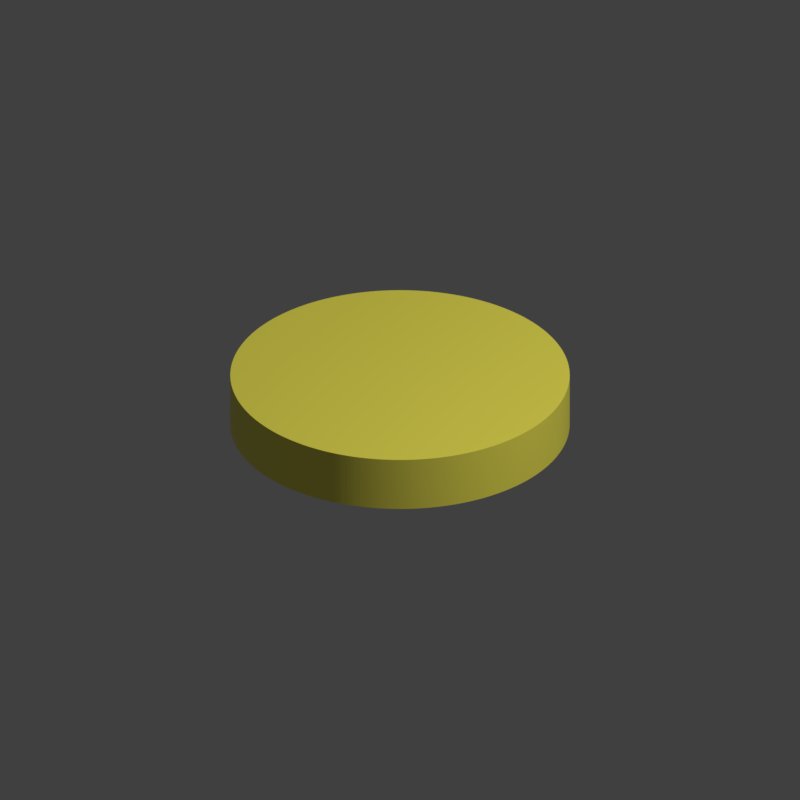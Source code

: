 # Source: puc.blend  (saved by Blender 3.0.42; exported with 4.5.12 LTS)
import bpy
from mathutils import Matrix  # noqa: F401  (used for matrix-valued properties, if any)

bpy.ops.wm.read_factory_settings(use_empty=True)
scene = bpy.context.scene
scene.name = 'Scene'

# ---- collections
col_collection_1 = bpy.data.collections.new('Collection 1'); scene.collection.children.link(col_collection_1)

# ---- materials (node trees are filled in below, after node groups)
mat_material = bpy.data.materials.new('Material')
mat_material.preview_render_type = 'CUBE'
mat_material.line_color = (0.0, 0.0, 0.0, 1.0)
mat_material.line_priority = 43

# ---- material node trees
mat_material.use_nodes = True; mat_material.node_tree.nodes.clear()
_N = mat_material.node_tree.nodes; _L = mat_material.node_tree.links
n0 = _N.new('ShaderNodeTexWave'); n0.name = 'Wave Texture'; n0.location = (-657, 111)
n0.bands_direction = 'Y'
n0.wave_profile = 'SAW'
n0.inputs[1].default_value = 3.1
n1 = _N.new('ShaderNodeRGBCurve'); n1.name = 'RGB Curves'; n1.location = (-362, 319)
_c = n1.mapping.curves[3]
while len(_c.points) > 2: _c.points.remove(_c.points[-1])
_c.points[0].location = (0.0, 0.0); _c.points[0].handle_type = 'AUTO'
_c.points[1].location = (0.24545, 0.28125); _c.points[1].handle_type = 'AUTO'
_p = _c.points.new(0.51818, 0.2875); _p.handle_type = 'AUTO'
_p = _c.points.new(0.85, 0.59375); _p.handle_type = 'AUTO'
_p = _c.points.new(1.0, 1.0); _p.handle_type = 'AUTO'
_p = _c.points.new(1.0, 0.79375); _p.handle_type = 'AUTO'
n1.mapping.update()
n2 = _N.new('ShaderNodeRGB'); n2.name = 'RGB'; n2.location = (85, 278)
n2.outputs[0].default_value = (1.0, 0.9116, 0.1011, 1.0)
n3 = _N.new('ShaderNodeBsdfPrincipled'); n3.name = 'Principled BSDF'; n3.location = (330, 270)
n3.distribution = 'GGX'
n3.subsurface_method = 'RANDOM_WALK_SKIN'
n3.inputs[3].default_value = 1.45
n3.inputs[27].default_value = (0.0, 0.0, 0.0, 1.0)
n3.inputs[28].default_value = 1.0
n4 = _N.new('ShaderNodeOutputMaterial'); n4.name = 'Material Output'; n4.location = (842, 336)
_L.new(n0.outputs[0], n1.inputs[1])
_L.new(n2.outputs[0], n3.inputs[0])
_L.new(n3.outputs[0], n4.inputs[0])
n4.is_active_output = True

# ---- world
world_world = bpy.data.worlds.new('World'); scene.world = world_world
world_world.use_nodes = True; world_world.node_tree.nodes.clear()
_N = world_world.node_tree.nodes; _L = world_world.node_tree.links
n0 = _N.new('ShaderNodeOutputWorld'); n0.name = 'World Output'; n0.location = (508, 502)
n1 = _N.new('ShaderNodeBackground'); n1.name = 'Background'; n1.location = (-68, 368)
n1.inputs[0].default_value = (0.05088, 0.05088, 0.05088, 1.0)
_L.new(n1.outputs[0], n0.inputs[0])
n0.is_active_output = True
world_world.color = (0.05088, 0.05088, 0.05088)
world_world.use_sun_shadow = False
world_world.sun_shadow_jitter_overblur = 0.0
world_world.cycles.sampling_method = 'MANUAL'

# ---- cameras
cam_camera = bpy.data.cameras.new('Camera')
cam_camera.type = 'ORTHO'
cam_camera.clip_start = 0.001
cam_camera.clip_end = 108.0
cam_camera.lens = 35.0
cam_camera.sensor_width = 32.0
cam_camera.sensor_height = 18.0
cam_camera.ortho_scale = 2.828
cam_camera.dof.focus_distance = 0.0
cam_camera.dof.aperture_fstop = 128.0

# ---- lights
light_lamp = bpy.data.lights.new('Lamp', 'POINT')
light_lamp.transmission_factor = 0.0
light_lamp.cutoff_distance = 30.0
light_lamp.energy = 1000.0
light_lamp.shadow_buffer_clip_start = 1.001
light_lamp.shadow_soft_size = 0.1
light_lamp.shadow_maximum_resolution = 0.006
light_lamp.use_absolute_resolution = True

# ---- meshes
me_cube = bpy.data.meshes.new('Cube')
me_cube.from_pydata([(-1.0, -1.0, 0.0), (1.0, -1.0, 0.0), (-1.0, 1.0, 0.0), (1.0, 1.0, 0.0)], [], [(0, 1, 3, 2)])
me_cube.materials.append(None)
me_cube.use_remesh_preserve_volume = False
me_cube.use_remesh_preserve_attributes = False
me_cube.use_mirror_vertex_groups = False
me_cube.update()
me_cylinder = bpy.data.meshes.new('Cylinder')
me_cylinder.from_pydata([(0.0, 0.6, -0.1), (0.0, 0.6, 0.1), (0.01178, 0.5999, -0.1), (0.01178, 0.5999, 0.1), (0.02356, 0.5995, -0.1), (0.02356, 0.5995, 0.1), (0.03532, 0.599, -0.1), (0.03532, 0.599, 0.1), (0.04708, 0.5982, -0.1), (0.04708, 0.5982, 0.1), (0.05881, 0.5971, -0.1), (0.05881, 0.5971, 0.1), (0.07052, 0.5958, -0.1), (0.07052, 0.5958, 0.1), (0.08221, 0.5943, -0.1), (0.08221, 0.5943, 0.1), (0.09386, 0.5926, -0.1), (0.09386, 0.5926, 0.1), (0.1055, 0.5907, -0.1), (0.1055, 0.5907, 0.1), (0.1171, 0.5885, -0.1), (0.1171, 0.5885, 0.1), (0.1286, 0.5861, -0.1), (0.1286, 0.5861, 0.1), (0.1401, 0.5834, -0.1), (0.1401, 0.5834, 0.1), (0.1515, 0.5806, -0.1), (0.1515, 0.5806, 0.1), (0.1629, 0.5775, -0.1), (0.1629, 0.5775, 0.1), (0.1742, 0.5742, -0.1), (0.1742, 0.5742, 0.1), (0.1854, 0.5706, -0.1), (0.1854, 0.5706, 0.1), (0.1966, 0.5669, -0.1), (0.1966, 0.5669, 0.1), (0.2077, 0.5629, -0.1), (0.2077, 0.5629, 0.1), (0.2187, 0.5587, -0.1), (0.2187, 0.5587, 0.1), (0.2296, 0.5543, -0.1), (0.2296, 0.5543, 0.1), (0.2404, 0.5497, -0.1), (0.2404, 0.5497, 0.1), (0.2512, 0.5449, -0.1), (0.2512, 0.5449, 0.1), (0.2618, 0.5398, -0.1), (0.2618, 0.5398, 0.1), (0.2724, 0.5346, -0.1), (0.2724, 0.5346, 0.1), (0.2828, 0.5292, -0.1), (0.2828, 0.5292, 0.1), (0.2932, 0.5235, -0.1), (0.2932, 0.5235, 0.1), (0.3034, 0.5176, -0.1), (0.3034, 0.5176, 0.1), (0.3135, 0.5116, -0.1), (0.3135, 0.5116, 0.1), (0.3235, 0.5053, -0.1), (0.3235, 0.5053, 0.1), (0.3333, 0.4989, -0.1), (0.3333, 0.4989, 0.1), (0.3431, 0.4922, -0.1), (0.3431, 0.4922, 0.1), (0.3527, 0.4854, -0.1), (0.3527, 0.4854, 0.1), (0.3621, 0.4784, -0.1), (0.3621, 0.4784, 0.1), (0.3715, 0.4712, -0.1), (0.3715, 0.4712, 0.1), (0.3806, 0.4638, -0.1), (0.3806, 0.4638, 0.1), (0.3897, 0.4562, -0.1), (0.3897, 0.4562, 0.1), (0.3986, 0.4485, -0.1), (0.3986, 0.4485, 0.1), (0.4073, 0.4406, -0.1), (0.4073, 0.4406, 0.1), (0.4159, 0.4325, -0.1), (0.4159, 0.4325, 0.1), (0.4243, 0.4243, -0.1), (0.4243, 0.4243, 0.1), (0.4325, 0.4159, -0.1), (0.4325, 0.4159, 0.1), (0.4406, 0.4073, -0.1), (0.4406, 0.4073, 0.1), (0.4485, 0.3986, -0.1), (0.4485, 0.3986, 0.1), (0.4562, 0.3897, -0.1), (0.4562, 0.3897, 0.1), (0.4638, 0.3806, -0.1), (0.4638, 0.3806, 0.1), (0.4712, 0.3715, -0.1), (0.4712, 0.3715, 0.1), (0.4784, 0.3621, -0.1), (0.4784, 0.3621, 0.1), (0.4854, 0.3527, -0.1), (0.4854, 0.3527, 0.1), (0.4922, 0.3431, -0.1), (0.4922, 0.3431, 0.1), (0.4989, 0.3333, -0.1), (0.4989, 0.3333, 0.1), (0.5053, 0.3235, -0.1), (0.5053, 0.3235, 0.1), (0.5116, 0.3135, -0.1), (0.5116, 0.3135, 0.1), (0.5176, 0.3034, -0.1), (0.5176, 0.3034, 0.1), (0.5235, 0.2932, -0.1), (0.5235, 0.2932, 0.1), (0.5292, 0.2828, -0.1), (0.5292, 0.2828, 0.1), (0.5346, 0.2724, -0.1), (0.5346, 0.2724, 0.1), (0.5398, 0.2618, -0.1), (0.5398, 0.2618, 0.1), (0.5449, 0.2512, -0.1), (0.5449, 0.2512, 0.1), (0.5497, 0.2404, -0.1), (0.5497, 0.2404, 0.1), (0.5543, 0.2296, -0.1), (0.5543, 0.2296, 0.1), (0.5587, 0.2187, -0.1), (0.5587, 0.2187, 0.1), (0.5629, 0.2077, -0.1), (0.5629, 0.2077, 0.1), (0.5669, 0.1966, -0.1), (0.5669, 0.1966, 0.1), (0.5706, 0.1854, -0.1), (0.5706, 0.1854, 0.1), (0.5742, 0.1742, -0.1), (0.5742, 0.1742, 0.1), (0.5775, 0.1629, -0.1), (0.5775, 0.1629, 0.1), (0.5806, 0.1515, -0.1), (0.5806, 0.1515, 0.1), (0.5834, 0.1401, -0.1), (0.5834, 0.1401, 0.1), (0.5861, 0.1286, -0.1), (0.5861, 0.1286, 0.1), (0.5885, 0.1171, -0.1), (0.5885, 0.1171, 0.1), (0.5907, 0.1055, -0.1), (0.5907, 0.1055, 0.1), (0.5926, 0.09386, -0.1), (0.5926, 0.09386, 0.1), (0.5943, 0.08221, -0.1), (0.5943, 0.08221, 0.1), (0.5958, 0.07052, -0.1), (0.5958, 0.07052, 0.1), (0.5971, 0.05881, -0.1), (0.5971, 0.05881, 0.1), (0.5982, 0.04708, -0.1), (0.5982, 0.04708, 0.1), (0.599, 0.03532, -0.1), (0.599, 0.03532, 0.1), (0.5995, 0.02356, -0.1), (0.5995, 0.02356, 0.1), (0.5999, 0.01178, -0.1), (0.5999, 0.01178, 0.1), (0.6, -2.623e-08, -0.1), (0.6, -2.623e-08, 0.1), (0.5999, -0.01178, -0.1), (0.5999, -0.01178, 0.1), (0.5995, -0.02356, -0.1), (0.5995, -0.02356, 0.1), (0.599, -0.03532, -0.1), (0.599, -0.03532, 0.1), (0.5982, -0.04708, -0.1), (0.5982, -0.04708, 0.1), (0.5971, -0.05881, -0.1), (0.5971, -0.05881, 0.1), (0.5958, -0.07052, -0.1), (0.5958, -0.07052, 0.1), (0.5943, -0.08221, -0.1), (0.5943, -0.08221, 0.1), (0.5926, -0.09386, -0.1), (0.5926, -0.09386, 0.1), (0.5907, -0.1055, -0.1), (0.5907, -0.1055, 0.1), (0.5885, -0.1171, -0.1), (0.5885, -0.1171, 0.1), (0.5861, -0.1286, -0.1), (0.5861, -0.1286, 0.1), (0.5834, -0.1401, -0.1), (0.5834, -0.1401, 0.1), (0.5806, -0.1515, -0.1), (0.5806, -0.1515, 0.1), (0.5775, -0.1629, -0.1), (0.5775, -0.1629, 0.1), (0.5742, -0.1742, -0.1), (0.5742, -0.1742, 0.1), (0.5706, -0.1854, -0.1), (0.5706, -0.1854, 0.1), (0.5669, -0.1966, -0.1), (0.5669, -0.1966, 0.1), (0.5629, -0.2077, -0.1), (0.5629, -0.2077, 0.1), (0.5587, -0.2187, -0.1), (0.5587, -0.2187, 0.1), (0.5543, -0.2296, -0.1), (0.5543, -0.2296, 0.1), (0.5497, -0.2404, -0.1), (0.5497, -0.2404, 0.1), (0.5449, -0.2512, -0.1), (0.5449, -0.2512, 0.1), (0.5398, -0.2618, -0.1), (0.5398, -0.2618, 0.1), (0.5346, -0.2724, -0.1), (0.5346, -0.2724, 0.1), (0.5292, -0.2828, -0.1), (0.5292, -0.2828, 0.1), (0.5235, -0.2932, -0.1), (0.5235, -0.2932, 0.1), (0.5176, -0.3034, -0.1), (0.5176, -0.3034, 0.1), (0.5116, -0.3135, -0.1), (0.5116, -0.3135, 0.1), (0.5053, -0.3235, -0.1), (0.5053, -0.3235, 0.1), (0.4989, -0.3333, -0.1), (0.4989, -0.3333, 0.1), (0.4922, -0.3431, -0.1), (0.4922, -0.3431, 0.1), (0.4854, -0.3527, -0.1), (0.4854, -0.3527, 0.1), (0.4784, -0.3621, -0.1), (0.4784, -0.3621, 0.1), (0.4712, -0.3715, -0.1), (0.4712, -0.3715, 0.1), (0.4638, -0.3806, -0.1), (0.4638, -0.3806, 0.1), (0.4562, -0.3897, -0.1), (0.4562, -0.3897, 0.1), (0.4485, -0.3986, -0.1), (0.4485, -0.3986, 0.1), (0.4406, -0.4073, -0.1), (0.4406, -0.4073, 0.1), (0.4325, -0.4159, -0.1), (0.4325, -0.4159, 0.1), (0.4243, -0.4243, -0.1), (0.4243, -0.4243, 0.1), (0.4159, -0.4325, -0.1), (0.4159, -0.4325, 0.1), (0.4073, -0.4406, -0.1), (0.4073, -0.4406, 0.1), (0.3986, -0.4485, -0.1), (0.3986, -0.4485, 0.1), (0.3897, -0.4562, -0.1), (0.3897, -0.4562, 0.1), (0.3806, -0.4638, -0.1), (0.3806, -0.4638, 0.1), (0.3715, -0.4712, -0.1), (0.3715, -0.4712, 0.1), (0.3621, -0.4784, -0.1), (0.3621, -0.4784, 0.1), (0.3527, -0.4854, -0.1), (0.3527, -0.4854, 0.1), (0.3431, -0.4922, -0.1), (0.3431, -0.4922, 0.1), (0.3333, -0.4989, -0.1), (0.3333, -0.4989, 0.1), (0.3235, -0.5053, -0.1), (0.3235, -0.5053, 0.1), (0.3135, -0.5116, -0.1), (0.3135, -0.5116, 0.1), (0.3034, -0.5176, -0.1), (0.3034, -0.5176, 0.1), (0.2932, -0.5235, -0.1), (0.2932, -0.5235, 0.1), (0.2828, -0.5292, -0.1), (0.2828, -0.5292, 0.1), (0.2724, -0.5346, -0.1), (0.2724, -0.5346, 0.1), (0.2618, -0.5398, -0.1), (0.2618, -0.5398, 0.1), (0.2512, -0.5449, -0.1), (0.2512, -0.5449, 0.1), (0.2404, -0.5497, -0.1), (0.2404, -0.5497, 0.1), (0.2296, -0.5543, -0.1), (0.2296, -0.5543, 0.1), (0.2187, -0.5587, -0.1), (0.2187, -0.5587, 0.1), (0.2077, -0.5629, -0.1), (0.2077, -0.5629, 0.1), (0.1966, -0.5669, -0.1), (0.1966, -0.5669, 0.1), (0.1854, -0.5706, -0.1), (0.1854, -0.5706, 0.1), (0.1742, -0.5742, -0.1), (0.1742, -0.5742, 0.1), (0.1629, -0.5775, -0.1), (0.1629, -0.5775, 0.1), (0.1515, -0.5806, -0.1), (0.1515, -0.5806, 0.1), (0.1401, -0.5834, -0.1), (0.1401, -0.5834, 0.1), (0.1286, -0.5861, -0.1), (0.1286, -0.5861, 0.1), (0.1171, -0.5885, -0.1), (0.1171, -0.5885, 0.1), (0.1055, -0.5907, -0.1), (0.1055, -0.5907, 0.1), (0.09386, -0.5926, -0.1), (0.09386, -0.5926, 0.1), (0.08221, -0.5943, -0.1), (0.08221, -0.5943, 0.1), (0.07052, -0.5958, -0.1), (0.07052, -0.5958, 0.1), (0.05881, -0.5971, -0.1), (0.05881, -0.5971, 0.1), (0.04708, -0.5982, -0.1), (0.04708, -0.5982, 0.1), (0.03532, -0.599, -0.1), (0.03532, -0.599, 0.1), (0.02356, -0.5995, -0.1), (0.02356, -0.5995, 0.1), (0.01178, -0.5999, -0.1), (0.01178, -0.5999, 0.1), (-5.245e-08, -0.6, -0.1), (-5.245e-08, -0.6, 0.1), (-0.01178, -0.5999, -0.1), (-0.01178, -0.5999, 0.1), (-0.02356, -0.5995, -0.1), (-0.02356, -0.5995, 0.1), (-0.03532, -0.599, -0.1), (-0.03532, -0.599, 0.1), (-0.04708, -0.5982, -0.1), (-0.04708, -0.5982, 0.1), (-0.05881, -0.5971, -0.1), (-0.05881, -0.5971, 0.1), (-0.07052, -0.5958, -0.1), (-0.07052, -0.5958, 0.1), (-0.08221, -0.5943, -0.1), (-0.08221, -0.5943, 0.1), (-0.09386, -0.5926, -0.1), (-0.09386, -0.5926, 0.1), (-0.1055, -0.5907, -0.1), (-0.1055, -0.5907, 0.1), (-0.1171, -0.5885, -0.1), (-0.1171, -0.5885, 0.1), (-0.1286, -0.5861, -0.1), (-0.1286, -0.5861, 0.1), (-0.1401, -0.5834, -0.1), (-0.1401, -0.5834, 0.1), (-0.1515, -0.5806, -0.1), (-0.1515, -0.5806, 0.1), (-0.1629, -0.5775, -0.1), (-0.1629, -0.5775, 0.1), (-0.1742, -0.5742, -0.1), (-0.1742, -0.5742, 0.1), (-0.1854, -0.5706, -0.1), (-0.1854, -0.5706, 0.1), (-0.1966, -0.5669, -0.1), (-0.1966, -0.5669, 0.1), (-0.2077, -0.5629, -0.1), (-0.2077, -0.5629, 0.1), (-0.2187, -0.5587, -0.1), (-0.2187, -0.5587, 0.1), (-0.2296, -0.5543, -0.1), (-0.2296, -0.5543, 0.1), (-0.2404, -0.5497, -0.1), (-0.2404, -0.5497, 0.1), (-0.2512, -0.5449, -0.1), (-0.2512, -0.5449, 0.1), (-0.2618, -0.5398, -0.1), (-0.2618, -0.5398, 0.1), (-0.2724, -0.5346, -0.1), (-0.2724, -0.5346, 0.1), (-0.2828, -0.5292, -0.1), (-0.2828, -0.5292, 0.1), (-0.2932, -0.5235, -0.1), (-0.2932, -0.5235, 0.1), (-0.3034, -0.5176, -0.1), (-0.3034, -0.5176, 0.1), (-0.3135, -0.5116, -0.1), (-0.3135, -0.5116, 0.1), (-0.3235, -0.5053, -0.1), (-0.3235, -0.5053, 0.1), (-0.3333, -0.4989, -0.1), (-0.3333, -0.4989, 0.1), (-0.3431, -0.4922, -0.1), (-0.3431, -0.4922, 0.1), (-0.3527, -0.4854, -0.1), (-0.3527, -0.4854, 0.1), (-0.3621, -0.4784, -0.1), (-0.3621, -0.4784, 0.1), (-0.3715, -0.4712, -0.1), (-0.3715, -0.4712, 0.1), (-0.3806, -0.4638, -0.1), (-0.3806, -0.4638, 0.1), (-0.3897, -0.4562, -0.1), (-0.3897, -0.4562, 0.1), (-0.3986, -0.4485, -0.1), (-0.3986, -0.4485, 0.1), (-0.4073, -0.4406, -0.1), (-0.4073, -0.4406, 0.1), (-0.4159, -0.4325, -0.1), (-0.4159, -0.4325, 0.1), (-0.4243, -0.4243, -0.1), (-0.4243, -0.4243, 0.1), (-0.4325, -0.4159, -0.1), (-0.4325, -0.4159, 0.1), (-0.4406, -0.4073, -0.1), (-0.4406, -0.4073, 0.1), (-0.4485, -0.3986, -0.1), (-0.4485, -0.3986, 0.1), (-0.4562, -0.3897, -0.1), (-0.4562, -0.3897, 0.1), (-0.4638, -0.3806, -0.1), (-0.4638, -0.3806, 0.1), (-0.4712, -0.3715, -0.1), (-0.4712, -0.3715, 0.1), (-0.4784, -0.3621, -0.1), (-0.4784, -0.3621, 0.1), (-0.4854, -0.3527, -0.1), (-0.4854, -0.3527, 0.1), (-0.4922, -0.3431, -0.1), (-0.4922, -0.3431, 0.1), (-0.4989, -0.3333, -0.1), (-0.4989, -0.3333, 0.1), (-0.5053, -0.3235, -0.1), (-0.5053, -0.3235, 0.1), (-0.5116, -0.3135, -0.1), (-0.5116, -0.3135, 0.1), (-0.5176, -0.3034, -0.1), (-0.5176, -0.3034, 0.1), (-0.5235, -0.2932, -0.1), (-0.5235, -0.2932, 0.1), (-0.5292, -0.2828, -0.1), (-0.5292, -0.2828, 0.1), (-0.5346, -0.2724, -0.1), (-0.5346, -0.2724, 0.1), (-0.5398, -0.2618, -0.1), (-0.5398, -0.2618, 0.1), (-0.5449, -0.2512, -0.1), (-0.5449, -0.2512, 0.1), (-0.5497, -0.2404, -0.1), (-0.5497, -0.2404, 0.1), (-0.5543, -0.2296, -0.1), (-0.5543, -0.2296, 0.1), (-0.5587, -0.2187, -0.1), (-0.5587, -0.2187, 0.1), (-0.5629, -0.2077, -0.1), (-0.5629, -0.2077, 0.1), (-0.5669, -0.1966, -0.1), (-0.5669, -0.1966, 0.1), (-0.5706, -0.1854, -0.1), (-0.5706, -0.1854, 0.1), (-0.5742, -0.1742, -0.1), (-0.5742, -0.1742, 0.1), (-0.5775, -0.1629, -0.1), (-0.5775, -0.1629, 0.1), (-0.5806, -0.1515, -0.1), (-0.5806, -0.1515, 0.1), (-0.5834, -0.1401, -0.1), (-0.5834, -0.1401, 0.1), (-0.5861, -0.1286, -0.1), (-0.5861, -0.1286, 0.1), (-0.5885, -0.1171, -0.1), (-0.5885, -0.1171, 0.1), (-0.5907, -0.1055, -0.1), (-0.5907, -0.1055, 0.1), (-0.5926, -0.09386, -0.1), (-0.5926, -0.09386, 0.1), (-0.5943, -0.08221, -0.1), (-0.5943, -0.08221, 0.1), (-0.5958, -0.07052, -0.1), (-0.5958, -0.07052, 0.1), (-0.5971, -0.05881, -0.1), (-0.5971, -0.05881, 0.1), (-0.5982, -0.04708, -0.1), (-0.5982, -0.04708, 0.1), (-0.599, -0.03532, -0.1), (-0.599, -0.03532, 0.1), (-0.5995, -0.02356, -0.1), (-0.5995, -0.02356, 0.1), (-0.5999, -0.01178, -0.1), (-0.5999, -0.01178, 0.1), (-0.6, 7.155e-09, -0.1), (-0.6, 7.155e-09, 0.1), (-0.5999, 0.01178, -0.1), (-0.5999, 0.01178, 0.1), (-0.5995, 0.02356, -0.1), (-0.5995, 0.02356, 0.1), (-0.599, 0.03532, -0.1), (-0.599, 0.03532, 0.1), (-0.5982, 0.04708, -0.1), (-0.5982, 0.04708, 0.1), (-0.5971, 0.05881, -0.1), (-0.5971, 0.05881, 0.1), (-0.5958, 0.07052, -0.1), (-0.5958, 0.07052, 0.1), (-0.5943, 0.08221, -0.1), (-0.5943, 0.08221, 0.1), (-0.5926, 0.09386, -0.1), (-0.5926, 0.09386, 0.1), (-0.5907, 0.1055, -0.1), (-0.5907, 0.1055, 0.1), (-0.5885, 0.1171, -0.1), (-0.5885, 0.1171, 0.1), (-0.5861, 0.1286, -0.1), (-0.5861, 0.1286, 0.1), (-0.5834, 0.1401, -0.1), (-0.5834, 0.1401, 0.1), (-0.5806, 0.1515, -0.1), (-0.5806, 0.1515, 0.1), (-0.5775, 0.1629, -0.1), (-0.5775, 0.1629, 0.1), (-0.5742, 0.1742, -0.1), (-0.5742, 0.1742, 0.1), (-0.5706, 0.1854, -0.1), (-0.5706, 0.1854, 0.1), (-0.5669, 0.1966, -0.1), (-0.5669, 0.1966, 0.1), (-0.5629, 0.2077, -0.1), (-0.5629, 0.2077, 0.1), (-0.5587, 0.2187, -0.1), (-0.5587, 0.2187, 0.1), (-0.5543, 0.2296, -0.1), (-0.5543, 0.2296, 0.1), (-0.5497, 0.2404, -0.1), (-0.5497, 0.2404, 0.1), (-0.5449, 0.2512, -0.1), (-0.5449, 0.2512, 0.1), (-0.5398, 0.2618, -0.1), (-0.5398, 0.2618, 0.1), (-0.5346, 0.2724, -0.1), (-0.5346, 0.2724, 0.1), (-0.5292, 0.2828, -0.1), (-0.5292, 0.2828, 0.1), (-0.5235, 0.2932, -0.1), (-0.5235, 0.2932, 0.1), (-0.5176, 0.3034, -0.1), (-0.5176, 0.3034, 0.1), (-0.5116, 0.3135, -0.1), (-0.5116, 0.3135, 0.1), (-0.5053, 0.3235, -0.1), (-0.5053, 0.3235, 0.1), (-0.4989, 0.3333, -0.1), (-0.4989, 0.3333, 0.1), (-0.4922, 0.3431, -0.1), (-0.4922, 0.3431, 0.1), (-0.4854, 0.3527, -0.1), (-0.4854, 0.3527, 0.1), (-0.4784, 0.3621, -0.1), (-0.4784, 0.3621, 0.1), (-0.4712, 0.3715, -0.1), (-0.4712, 0.3715, 0.1), (-0.4638, 0.3806, -0.1), (-0.4638, 0.3806, 0.1), (-0.4562, 0.3897, -0.1), (-0.4562, 0.3897, 0.1), (-0.4485, 0.3986, -0.1), (-0.4485, 0.3986, 0.1), (-0.4406, 0.4073, -0.1), (-0.4406, 0.4073, 0.1), (-0.4325, 0.4159, -0.1), (-0.4325, 0.4159, 0.1), (-0.4243, 0.4243, -0.1), (-0.4243, 0.4243, 0.1), (-0.4159, 0.4325, -0.1), (-0.4159, 0.4325, 0.1), (-0.4073, 0.4406, -0.1), (-0.4073, 0.4406, 0.1), (-0.3986, 0.4485, -0.1), (-0.3986, 0.4485, 0.1), (-0.3897, 0.4562, -0.1), (-0.3897, 0.4562, 0.1), (-0.3806, 0.4638, -0.1), (-0.3806, 0.4638, 0.1), (-0.3715, 0.4712, -0.1), (-0.3715, 0.4712, 0.1), (-0.3621, 0.4784, -0.1), (-0.3621, 0.4784, 0.1), (-0.3527, 0.4854, -0.1), (-0.3527, 0.4854, 0.1), (-0.3431, 0.4922, -0.1), (-0.3431, 0.4922, 0.1), (-0.3333, 0.4989, -0.1), (-0.3333, 0.4989, 0.1), (-0.3235, 0.5053, -0.1), (-0.3235, 0.5053, 0.1), (-0.3135, 0.5116, -0.1), (-0.3135, 0.5116, 0.1), (-0.3034, 0.5176, -0.1), (-0.3034, 0.5176, 0.1), (-0.2932, 0.5235, -0.1), (-0.2932, 0.5235, 0.1), (-0.2828, 0.5292, -0.1), (-0.2828, 0.5292, 0.1), (-0.2724, 0.5346, -0.1), (-0.2724, 0.5346, 0.1), (-0.2618, 0.5398, -0.1), (-0.2618, 0.5398, 0.1), (-0.2512, 0.5449, -0.1), (-0.2512, 0.5449, 0.1), (-0.2404, 0.5497, -0.1), (-0.2404, 0.5497, 0.1), (-0.2296, 0.5543, -0.1), (-0.2296, 0.5543, 0.1), (-0.2187, 0.5587, -0.1), (-0.2187, 0.5587, 0.1), (-0.2077, 0.5629, -0.1), (-0.2077, 0.5629, 0.1), (-0.1966, 0.5669, -0.1), (-0.1966, 0.5669, 0.1), (-0.1854, 0.5706, -0.1), (-0.1854, 0.5706, 0.1), (-0.1742, 0.5742, -0.1), (-0.1742, 0.5742, 0.1), (-0.1629, 0.5775, -0.1), (-0.1629, 0.5775, 0.1), (-0.1515, 0.5806, -0.1), (-0.1515, 0.5806, 0.1), (-0.1401, 0.5834, -0.1), (-0.1401, 0.5834, 0.1), (-0.1286, 0.5861, -0.1), (-0.1286, 0.5861, 0.1), (-0.1171, 0.5885, -0.1), (-0.1171, 0.5885, 0.1), (-0.1055, 0.5907, -0.1), (-0.1055, 0.5907, 0.1), (-0.09386, 0.5926, -0.1), (-0.09386, 0.5926, 0.1), (-0.08221, 0.5943, -0.1), (-0.08221, 0.5943, 0.1), (-0.07052, 0.5958, -0.1), (-0.07052, 0.5958, 0.1), (-0.05881, 0.5971, -0.1), (-0.05881, 0.5971, 0.1), (-0.04708, 0.5982, -0.1), (-0.04708, 0.5982, 0.1), (-0.03532, 0.599, -0.1), (-0.03532, 0.599, 0.1), (-0.02356, 0.5995, -0.1), (-0.02356, 0.5995, 0.1), (-0.01178, 0.5999, -0.1), (-0.01178, 0.5999, 0.1)], [], [(0, 1, 3, 2), (2, 3, 5, 4), (4, 5, 7, 6), (6, 7, 9, 8), (8, 9, 11, 10), (10, 11, 13, 12), (12, 13, 15, 14), (14, 15, 17, 16), (16, 17, 19, 18), (18, 19, 21, 20), (20, 21, 23, 22), (22, 23, 25, 24), (24, 25, 27, 26), (26, 27, 29, 28), (28, 29, 31, 30), (30, 31, 33, 32), (32, 33, 35, 34), (34, 35, 37, 36), (36, 37, 39, 38), (38, 39, 41, 40), (40, 41, 43, 42), (42, 43, 45, 44), (44, 45, 47, 46), (46, 47, 49, 48), (48, 49, 51, 50), (50, 51, 53, 52), (52, 53, 55, 54), (54, 55, 57, 56), (56, 57, 59, 58), (58, 59, 61, 60), (60, 61, 63, 62), (62, 63, 65, 64), (64, 65, 67, 66), (66, 67, 69, 68), (68, 69, 71, 70), (70, 71, 73, 72), (72, 73, 75, 74), (74, 75, 77, 76), (76, 77, 79, 78), (78, 79, 81, 80), (80, 81, 83, 82), (82, 83, 85, 84), (84, 85, 87, 86), (86, 87, 89, 88), (88, 89, 91, 90), (90, 91, 93, 92), (92, 93, 95, 94), (94, 95, 97, 96), (96, 97, 99, 98), (98, 99, 101, 100), (100, 101, 103, 102), (102, 103, 105, 104), (104, 105, 107, 106), (106, 107, 109, 108), (108, 109, 111, 110), (110, 111, 113, 112), (112, 113, 115, 114), (114, 115, 117, 116), (116, 117, 119, 118), (118, 119, 121, 120), (120, 121, 123, 122), (122, 123, 125, 124), (124, 125, 127, 126), (126, 127, 129, 128), (128, 129, 131, 130), (130, 131, 133, 132), (132, 133, 135, 134), (134, 135, 137, 136), (136, 137, 139, 138), (138, 139, 141, 140), (140, 141, 143, 142), (142, 143, 145, 144), (144, 145, 147, 146), (146, 147, 149, 148), (148, 149, 151, 150), (150, 151, 153, 152), (152, 153, 155, 154), (154, 155, 157, 156), (156, 157, 159, 158), (158, 159, 161, 160), (160, 161, 163, 162), (162, 163, 165, 164), (164, 165, 167, 166), (166, 167, 169, 168), (168, 169, 171, 170), (170, 171, 173, 172), (172, 173, 175, 174), (174, 175, 177, 176), (176, 177, 179, 178), (178, 179, 181, 180), (180, 181, 183, 182), (182, 183, 185, 184), (184, 185, 187, 186), (186, 187, 189, 188), (188, 189, 191, 190), (190, 191, 193, 192), (192, 193, 195, 194), (194, 195, 197, 196), (196, 197, 199, 198), (198, 199, 201, 200), (200, 201, 203, 202), (202, 203, 205, 204), (204, 205, 207, 206), (206, 207, 209, 208), (208, 209, 211, 210), (210, 211, 213, 212), (212, 213, 215, 214), (214, 215, 217, 216), (216, 217, 219, 218), (218, 219, 221, 220), (220, 221, 223, 222), (222, 223, 225, 224), (224, 225, 227, 226), (226, 227, 229, 228), (228, 229, 231, 230), (230, 231, 233, 232), (232, 233, 235, 234), (234, 235, 237, 236), (236, 237, 239, 238), (238, 239, 241, 240), (240, 241, 243, 242), (242, 243, 245, 244), (244, 245, 247, 246), (246, 247, 249, 248), (248, 249, 251, 250), (250, 251, 253, 252), (252, 253, 255, 254), (254, 255, 257, 256), (256, 257, 259, 258), (258, 259, 261, 260), (260, 261, 263, 262), (262, 263, 265, 264), (264, 265, 267, 266), (266, 267, 269, 268), (268, 269, 271, 270), (270, 271, 273, 272), (272, 273, 275, 274), (274, 275, 277, 276), (276, 277, 279, 278), (278, 279, 281, 280), (280, 281, 283, 282), (282, 283, 285, 284), (284, 285, 287, 286), (286, 287, 289, 288), (288, 289, 291, 290), (290, 291, 293, 292), (292, 293, 295, 294), (294, 295, 297, 296), (296, 297, 299, 298), (298, 299, 301, 300), (300, 301, 303, 302), (302, 303, 305, 304), (304, 305, 307, 306), (306, 307, 309, 308), (308, 309, 311, 310), (310, 311, 313, 312), (312, 313, 315, 314), (314, 315, 317, 316), (316, 317, 319, 318), (318, 319, 321, 320), (320, 321, 323, 322), (322, 323, 325, 324), (324, 325, 327, 326), (326, 327, 329, 328), (328, 329, 331, 330), (330, 331, 333, 332), (332, 333, 335, 334), (334, 335, 337, 336), (336, 337, 339, 338), (338, 339, 341, 340), (340, 341, 343, 342), (342, 343, 345, 344), (344, 345, 347, 346), (346, 347, 349, 348), (348, 349, 351, 350), (350, 351, 353, 352), (352, 353, 355, 354), (354, 355, 357, 356), (356, 357, 359, 358), (358, 359, 361, 360), (360, 361, 363, 362), (362, 363, 365, 364), (364, 365, 367, 366), (366, 367, 369, 368), (368, 369, 371, 370), (370, 371, 373, 372), (372, 373, 375, 374), (374, 375, 377, 376), (376, 377, 379, 378), (378, 379, 381, 380), (380, 381, 383, 382), (382, 383, 385, 384), (384, 385, 387, 386), (386, 387, 389, 388), (388, 389, 391, 390), (390, 391, 393, 392), (392, 393, 395, 394), (394, 395, 397, 396), (396, 397, 399, 398), (398, 399, 401, 400), (400, 401, 403, 402), (402, 403, 405, 404), (404, 405, 407, 406), (406, 407, 409, 408), (408, 409, 411, 410), (410, 411, 413, 412), (412, 413, 415, 414), (414, 415, 417, 416), (416, 417, 419, 418), (418, 419, 421, 420), (420, 421, 423, 422), (422, 423, 425, 424), (424, 425, 427, 426), (426, 427, 429, 428), (428, 429, 431, 430), (430, 431, 433, 432), (432, 433, 435, 434), (434, 435, 437, 436), (436, 437, 439, 438), (438, 439, 441, 440), (440, 441, 443, 442), (442, 443, 445, 444), (444, 445, 447, 446), (446, 447, 449, 448), (448, 449, 451, 450), (450, 451, 453, 452), (452, 453, 455, 454), (454, 455, 457, 456), (456, 457, 459, 458), (458, 459, 461, 460), (460, 461, 463, 462), (462, 463, 465, 464), (464, 465, 467, 466), (466, 467, 469, 468), (468, 469, 471, 470), (470, 471, 473, 472), (472, 473, 475, 474), (474, 475, 477, 476), (476, 477, 479, 478), (478, 479, 481, 480), (480, 481, 483, 482), (482, 483, 485, 484), (484, 485, 487, 486), (486, 487, 489, 488), (488, 489, 491, 490), (490, 491, 493, 492), (492, 493, 495, 494), (494, 495, 497, 496), (496, 497, 499, 498), (498, 499, 501, 500), (500, 501, 503, 502), (502, 503, 505, 504), (504, 505, 507, 506), (506, 507, 509, 508), (508, 509, 511, 510), (510, 511, 513, 512), (512, 513, 515, 514), (514, 515, 517, 516), (516, 517, 519, 518), (518, 519, 521, 520), (520, 521, 523, 522), (522, 523, 525, 524), (524, 525, 527, 526), (526, 527, 529, 528), (528, 529, 531, 530), (530, 531, 533, 532), (532, 533, 535, 534), (534, 535, 537, 536), (536, 537, 539, 538), (538, 539, 541, 540), (540, 541, 543, 542), (542, 543, 545, 544), (544, 545, 547, 546), (546, 547, 549, 548), (548, 549, 551, 550), (550, 551, 553, 552), (552, 553, 555, 554), (554, 555, 557, 556), (556, 557, 559, 558), (558, 559, 561, 560), (560, 561, 563, 562), (562, 563, 565, 564), (564, 565, 567, 566), (566, 567, 569, 568), (568, 569, 571, 570), (570, 571, 573, 572), (572, 573, 575, 574), (574, 575, 577, 576), (576, 577, 579, 578), (578, 579, 581, 580), (580, 581, 583, 582), (582, 583, 585, 584), (584, 585, 587, 586), (586, 587, 589, 588), (588, 589, 591, 590), (590, 591, 593, 592), (592, 593, 595, 594), (594, 595, 597, 596), (596, 597, 599, 598), (598, 599, 601, 600), (600, 601, 603, 602), (602, 603, 605, 604), (604, 605, 607, 606), (606, 607, 609, 608), (608, 609, 611, 610), (610, 611, 613, 612), (612, 613, 615, 614), (614, 615, 617, 616), (616, 617, 619, 618), (618, 619, 621, 620), (620, 621, 623, 622), (622, 623, 625, 624), (624, 625, 627, 626), (626, 627, 629, 628), (628, 629, 631, 630), (630, 631, 633, 632), (632, 633, 635, 634), (634, 635, 637, 636), (3, 1, 639, 637, 635, 633, 631, 629, 627, 625, 623, 621, 619, 617, 615, 613, 611, 609, 607, 605, 603, 601, 599, 597, 595, 593, 591, 589, 587, 585, 583, 581, 579, 577, 575, 573, 571, 569, 567, 565, 563, 561, 559, 557, 555, 553, 551, 549, 547, 545, 543, 541, 539, 537, 535, 533, 531, 529, 527, 525, 523, 521, 519, 517, 515, 513, 511, 509, 507, 505, 503, 501, 499, 497, 495, 493, 491, 489, 487, 485, 483, 481, 479, 477, 475, 473, 471, 469, 467, 465, 463, 461, 459, 457, 455, 453, 451, 449, 447, 445, 443, 441, 439, 437, 435, 433, 431, 429, 427, 425, 423, 421, 419, 417, 415, 413, 411, 409, 407, 405, 403, 401, 399, 397, 395, 393, 391, 389, 387, 385, 383, 381, 379, 377, 375, 373, 371, 369, 367, 365, 363, 361, 359, 357, 355, 353, 351, 349, 347, 345, 343, 341, 339, 337, 335, 333, 331, 329, 327, 325, 323, 321, 319, 317, 315, 313, 311, 309, 307, 305, 303, 301, 299, 297, 295, 293, 291, 289, 287, 285, 283, 281, 279, 277, 275, 273, 271, 269, 267, 265, 263, 261, 259, 257, 255, 253, 251, 249, 247, 245, 243, 241, 239, 237, 235, 233, 231, 229, 227, 225, 223, 221, 219, 217, 215, 213, 211, 209, 207, 205, 203, 201, 199, 197, 195, 193, 191, 189, 187, 185, 183, 181, 179, 177, 175, 173, 171, 169, 167, 165, 163, 161, 159, 157, 155, 153, 151, 149, 147, 145, 143, 141, 139, 137, 135, 133, 131, 129, 127, 125, 123, 121, 119, 117, 115, 113, 111, 109, 107, 105, 103, 101, 99, 97, 95, 93, 91, 89, 87, 85, 83, 81, 79, 77, 75, 73, 71, 69, 67, 65, 63, 61, 59, 57, 55, 53, 51, 49, 47, 45, 43, 41, 39, 37, 35, 33, 31, 29, 27, 25, 23, 21, 19, 17, 15, 13, 11, 9, 7, 5), (636, 637, 639, 638), (638, 639, 1, 0), (0, 2, 4, 6, 8, 10, 12, 14, 16, 18, 20, 22, 24, 26, 28, 30, 32, 34, 36, 38, 40, 42, 44, 46, 48, 50, 52, 54, 56, 58, 60, 62, 64, 66, 68, 70, 72, 74, 76, 78, 80, 82, 84, 86, 88, 90, 92, 94, 96, 98, 100, 102, 104, 106, 108, 110, 112, 114, 116, 118, 120, 122, 124, 126, 128, 130, 132, 134, 136, 138, 140, 142, 144, 146, 148, 150, 152, 154, 156, 158, 160, 162, 164, 166, 168, 170, 172, 174, 176, 178, 180, 182, 184, 186, 188, 190, 192, 194, 196, 198, 200, 202, 204, 206, 208, 210, 212, 214, 216, 218, 220, 222, 224, 226, 228, 230, 232, 234, 236, 238, 240, 242, 244, 246, 248, 250, 252, 254, 256, 258, 260, 262, 264, 266, 268, 270, 272, 274, 276, 278, 280, 282, 284, 286, 288, 290, 292, 294, 296, 298, 300, 302, 304, 306, 308, 310, 312, 314, 316, 318, 320, 322, 324, 326, 328, 330, 332, 334, 336, 338, 340, 342, 344, 346, 348, 350, 352, 354, 356, 358, 360, 362, 364, 366, 368, 370, 372, 374, 376, 378, 380, 382, 384, 386, 388, 390, 392, 394, 396, 398, 400, 402, 404, 406, 408, 410, 412, 414, 416, 418, 420, 422, 424, 426, 428, 430, 432, 434, 436, 438, 440, 442, 444, 446, 448, 450, 452, 454, 456, 458, 460, 462, 464, 466, 468, 470, 472, 474, 476, 478, 480, 482, 484, 486, 488, 490, 492, 494, 496, 498, 500, 502, 504, 506, 508, 510, 512, 514, 516, 518, 520, 522, 524, 526, 528, 530, 532, 534, 536, 538, 540, 542, 544, 546, 548, 550, 552, 554, 556, 558, 560, 562, 564, 566, 568, 570, 572, 574, 576, 578, 580, 582, 584, 586, 588, 590, 592, 594, 596, 598, 600, 602, 604, 606, 608, 610, 612, 614, 616, 618, 620, 622, 624, 626, 628, 630, 632, 634, 636, 638)])
_uv = me_cylinder.uv_layers.new(name='UVMap')
_uv.uv.foreach_set('vector', [1.0, 0.5, 1.0, 1.0, 0.9969, 1.0, 0.9969, 0.5, 0.9969, 0.5, 0.9969, 1.0, 0.9937, 1.0, 0.9937, 0.5, 0.9937, 0.5, 0.9937, 1.0, 0.9906, 1.0, 0.9906, 0.5, 0.9906, 0.5, 0.9906, 1.0, 0.9875, 1.0, 0.9875, 0.5, 0.9875, 0.5, 0.9875, 1.0, 0.9844, 1.0, 0.9844, 0.5, 0.9844, 0.5, 0.9844, 1.0, 0.9812, 1.0, 0.9812, 0.5, 0.9812, 0.5, 0.9812, 1.0, 0.9781, 1.0, 0.9781, 0.5, 0.9781, 0.5, 0.9781, 1.0, 0.975, 1.0, 0.975, 0.5, 0.975, 0.5, 0.975, 1.0, 0.9719, 1.0, 0.9719, 0.5, 0.9719, 0.5, 0.9719, 1.0, 0.9687, 1.0, 0.9687, 0.5, 0.9687, 0.5, 0.9687, 1.0, 0.9656, 1.0, 0.9656, 0.5, 0.9656, 0.5, 0.9656, 1.0, 0.9625, 1.0, 0.9625, 0.5, 0.9625, 0.5, 0.9625, 1.0, 0.9594, 1.0, 0.9594, 0.5, 0.9594, 0.5, 0.9594, 1.0, 0.9562, 1.0, 0.9562, 0.5, 0.9562, 0.5, 0.9562, 1.0, 0.9531, 1.0, 0.9531, 0.5, 0.9531, 0.5, 0.9531, 1.0, 0.95, 1.0, 0.95, 0.5, 0.95, 0.5, 0.95, 1.0, 0.9469, 1.0, 0.9469, 0.5, 0.9469, 0.5, 0.9469, 1.0, 0.9437, 1.0, 0.9437, 0.5, 0.9437, 0.5, 0.9437, 1.0, 0.9406, 1.0, 0.9406, 0.5, 0.9406, 0.5, 0.9406, 1.0, 0.9375, 1.0, 0.9375, 0.5, 0.9375, 0.5, 0.9375, 1.0, 0.9344, 1.0, 0.9344, 0.5, 0.9344, 0.5, 0.9344, 1.0, 0.9312, 1.0, 0.9312, 0.5, 0.9312, 0.5, 0.9312, 1.0, 0.9281, 1.0, 0.9281, 0.5, 0.9281, 0.5, 0.9281, 1.0, 0.925, 1.0, 0.925, 0.5, 0.925, 0.5, 0.925, 1.0, 0.9219, 1.0, 0.9219, 0.5, 0.9219, 0.5, 0.9219, 1.0, 0.9187, 1.0, 0.9187, 0.5, 0.9187, 0.5, 0.9187, 1.0, 0.9156, 1.0, 0.9156, 0.5, 0.9156, 0.5, 0.9156, 1.0, 0.9125, 1.0, 0.9125, 0.5, 0.9125, 0.5, 0.9125, 1.0, 0.9094, 1.0, 0.9094, 0.5, 0.9094, 0.5, 0.9094, 1.0, 0.9062, 1.0, 0.9062, 0.5, 0.9062, 0.5, 0.9062, 1.0, 0.9031, 1.0, 0.9031, 0.5, 0.9031, 0.5, 0.9031, 1.0, 0.9, 1.0, 0.9, 0.5, 0.9, 0.5, 0.9, 1.0, 0.8969, 1.0, 0.8969, 0.5, 0.8969, 0.5, 0.8969, 1.0, 0.8937, 1.0, 0.8937, 0.5, 0.8937, 0.5, 0.8937, 1.0, 0.8906, 1.0, 0.8906, 0.5, 0.8906, 0.5, 0.8906, 1.0, 0.8875, 1.0, 0.8875, 0.5, 0.8875, 0.5, 0.8875, 1.0, 0.8844, 1.0, 0.8844, 0.5, 0.8844, 0.5, 0.8844, 1.0, 0.8812, 1.0, 0.8812, 0.5, 0.8812, 0.5, 0.8812, 1.0, 0.8781, 1.0, 0.8781, 0.5, 0.8781, 0.5, 0.8781, 1.0, 0.875, 1.0, 0.875, 0.5, 0.875, 0.5, 0.875, 1.0, 0.8719, 1.0, 0.8719, 0.5, 0.8719, 0.5, 0.8719, 1.0, 0.8687, 1.0, 0.8687, 0.5, 0.8687, 0.5, 0.8687, 1.0, 0.8656, 1.0, 0.8656, 0.5, 0.8656, 0.5, 0.8656, 1.0, 0.8625, 1.0, 0.8625, 0.5, 0.8625, 0.5, 0.8625, 1.0, 0.8594, 1.0, 0.8594, 0.5, 0.8594, 0.5, 0.8594, 1.0, 0.8562, 1.0, 0.8562, 0.5, 0.8562, 0.5, 0.8562, 1.0, 0.8531, 1.0, 0.8531, 0.5, 0.8531, 0.5, 0.8531, 1.0, 0.85, 1.0, 0.85, 0.5, 0.85, 0.5, 0.85, 1.0, 0.8469, 1.0, 0.8469, 0.5, 0.8469, 0.5, 0.8469, 1.0, 0.8437, 1.0, 0.8437, 0.5, 0.8437, 0.5, 0.8437, 1.0, 0.8406, 1.0, 0.8406, 0.5, 0.8406, 0.5, 0.8406, 1.0, 0.8375, 1.0, 0.8375, 0.5, 0.8375, 0.5, 0.8375, 1.0, 0.8344, 1.0, 0.8344, 0.5, 0.8344, 0.5, 0.8344, 1.0, 0.8312, 1.0, 0.8312, 0.5, 0.8312, 0.5, 0.8312, 1.0, 0.8281, 1.0, 0.8281, 0.5, 0.8281, 0.5, 0.8281, 1.0, 0.825, 1.0, 0.825, 0.5, 0.825, 0.5, 0.825, 1.0, 0.8219, 1.0, 0.8219, 0.5, 0.8219, 0.5, 0.8219, 1.0, 0.8187, 1.0, 0.8187, 0.5, 0.8187, 0.5, 0.8187, 1.0, 0.8156, 1.0, 0.8156, 0.5, 0.8156, 0.5, 0.8156, 1.0, 0.8125, 1.0, 0.8125, 0.5, 0.8125, 0.5, 0.8125, 1.0, 0.8094, 1.0, 0.8094, 0.5, 0.8094, 0.5, 0.8094, 1.0, 0.8062, 1.0, 0.8062, 0.5, 0.8062, 0.5, 0.8062, 1.0, 0.8031, 1.0, 0.8031, 0.5, 0.8031, 0.5, 0.8031, 1.0, 0.8, 1.0, 0.8, 0.5, 0.8, 0.5, 0.8, 1.0, 0.7969, 1.0, 0.7969, 0.5, 0.7969, 0.5, 0.7969, 1.0, 0.7937, 1.0, 0.7937, 0.5, 0.7937, 0.5, 0.7937, 1.0, 0.7906, 1.0, 0.7906, 0.5, 0.7906, 0.5, 0.7906, 1.0, 0.7875, 1.0, 0.7875, 0.5, 0.7875, 0.5, 0.7875, 1.0, 0.7844, 1.0, 0.7844, 0.5, 0.7844, 0.5, 0.7844, 1.0, 0.7812, 1.0, 0.7812, 0.5, 0.7812, 0.5, 0.7812, 1.0, 0.7781, 1.0, 0.7781, 0.5, 0.7781, 0.5, 0.7781, 1.0, 0.775, 1.0, 0.775, 0.5, 0.775, 0.5, 0.775, 1.0, 0.7719, 1.0, 0.7719, 0.5, 0.7719, 0.5, 0.7719, 1.0, 0.7687, 1.0, 0.7687, 0.5, 0.7687, 0.5, 0.7687, 1.0, 0.7656, 1.0, 0.7656, 0.5, 0.7656, 0.5, 0.7656, 1.0, 0.7625, 1.0, 0.7625, 0.5, 0.7625, 0.5, 0.7625, 1.0, 0.7594, 1.0, 0.7594, 0.5, 0.7594, 0.5, 0.7594, 1.0, 0.7562, 1.0, 0.7562, 0.5, 0.7562, 0.5, 0.7562, 1.0, 0.7531, 1.0, 0.7531, 0.5, 0.7531, 0.5, 0.7531, 1.0, 0.75, 1.0, 0.75, 0.5, 0.75, 0.5, 0.75, 1.0, 0.7469, 1.0, 0.7469, 0.5, 0.7469, 0.5, 0.7469, 1.0, 0.7437, 1.0, 0.7437, 0.5, 0.7437, 0.5, 0.7437, 1.0, 0.7406, 1.0, 0.7406, 0.5, 0.7406, 0.5, 0.7406, 1.0, 0.7375, 1.0, 0.7375, 0.5, 0.7375, 0.5, 0.7375, 1.0, 0.7344, 1.0, 0.7344, 0.5, 0.7344, 0.5, 0.7344, 1.0, 0.7312, 1.0, 0.7312, 0.5, 0.7312, 0.5, 0.7312, 1.0, 0.7281, 1.0, 0.7281, 0.5, 0.7281, 0.5, 0.7281, 1.0, 0.725, 1.0, 0.725, 0.5, 0.725, 0.5, 0.725, 1.0, 0.7219, 1.0, 0.7219, 0.5, 0.7219, 0.5, 0.7219, 1.0, 0.7187, 1.0, 0.7187, 0.5, 0.7187, 0.5, 0.7187, 1.0, 0.7156, 1.0, 0.7156, 0.5, 0.7156, 0.5, 0.7156, 1.0, 0.7125, 1.0, 0.7125, 0.5, 0.7125, 0.5, 0.7125, 1.0, 0.7094, 1.0, 0.7094, 0.5, 0.7094, 0.5, 0.7094, 1.0, 0.7062, 1.0, 0.7062, 0.5, 0.7062, 0.5, 0.7062, 1.0, 0.7031, 1.0, 0.7031, 0.5, 0.7031, 0.5, 0.7031, 1.0, 0.7, 1.0, 0.7, 0.5, 0.7, 0.5, 0.7, 1.0, 0.6969, 1.0, 0.6969, 0.5, 0.6969, 0.5, 0.6969, 1.0, 0.6937, 1.0, 0.6937, 0.5, 0.6937, 0.5, 0.6937, 1.0, 0.6906, 1.0, 0.6906, 0.5, 0.6906, 0.5, 0.6906, 1.0, 0.6875, 1.0, 0.6875, 0.5, 0.6875, 0.5, 0.6875, 1.0, 0.6844, 1.0, 0.6844, 0.5, 0.6844, 0.5, 0.6844, 1.0, 0.6812, 1.0, 0.6812, 0.5, 0.6812, 0.5, 0.6812, 1.0, 0.6781, 1.0, 0.6781, 0.5, 0.6781, 0.5, 0.6781, 1.0, 0.675, 1.0, 0.675, 0.5, 0.675, 0.5, 0.675, 1.0, 0.6719, 1.0, 0.6719, 0.5, 0.6719, 0.5, 0.6719, 1.0, 0.6687, 1.0, 0.6687, 0.5, 0.6687, 0.5, 0.6687, 1.0, 0.6656, 1.0, 0.6656, 0.5, 0.6656, 0.5, 0.6656, 1.0, 0.6625, 1.0, 0.6625, 0.5, 0.6625, 0.5, 0.6625, 1.0, 0.6594, 1.0, 0.6594, 0.5, 0.6594, 0.5, 0.6594, 1.0, 0.6562, 1.0, 0.6562, 0.5, 0.6562, 0.5, 0.6562, 1.0, 0.6531, 1.0, 0.6531, 0.5, 0.6531, 0.5, 0.6531, 1.0, 0.65, 1.0, 0.65, 0.5, 0.65, 0.5, 0.65, 1.0, 0.6469, 1.0, 0.6469, 0.5, 0.6469, 0.5, 0.6469, 1.0, 0.6437, 1.0, 0.6437, 0.5, 0.6437, 0.5, 0.6437, 1.0, 0.6406, 1.0, 0.6406, 0.5, 0.6406, 0.5, 0.6406, 1.0, 0.6375, 1.0, 0.6375, 0.5, 0.6375, 0.5, 0.6375, 1.0, 0.6344, 1.0, 0.6344, 0.5, 0.6344, 0.5, 0.6344, 1.0, 0.6312, 1.0, 0.6312, 0.5, 0.6312, 0.5, 0.6312, 1.0, 0.6281, 1.0, 0.6281, 0.5, 0.6281, 0.5, 0.6281, 1.0, 0.625, 1.0, 0.625, 0.5, 0.625, 0.5, 0.625, 1.0, 0.6219, 1.0, 0.6219, 0.5, 0.6219, 0.5, 0.6219, 1.0, 0.6187, 1.0, 0.6187, 0.5, 0.6187, 0.5, 0.6187, 1.0, 0.6156, 1.0, 0.6156, 0.5, 0.6156, 0.5, 0.6156, 1.0, 0.6125, 1.0, 0.6125, 0.5, 0.6125, 0.5, 0.6125, 1.0, 0.6094, 1.0, 0.6094, 0.5, 0.6094, 0.5, 0.6094, 1.0, 0.6062, 1.0, 0.6062, 0.5, 0.6062, 0.5, 0.6062, 1.0, 0.6031, 1.0, 0.6031, 0.5, 0.6031, 0.5, 0.6031, 1.0, 0.6, 1.0, 0.6, 0.5, 0.6, 0.5, 0.6, 1.0, 0.5969, 1.0, 0.5969, 0.5, 0.5969, 0.5, 0.5969, 1.0, 0.5937, 1.0, 0.5937, 0.5, 0.5937, 0.5, 0.5937, 1.0, 0.5906, 1.0, 0.5906, 0.5, 0.5906, 0.5, 0.5906, 1.0, 0.5875, 1.0, 0.5875, 0.5, 0.5875, 0.5, 0.5875, 1.0, 0.5844, 1.0, 0.5844, 0.5, 0.5844, 0.5, 0.5844, 1.0, 0.5812, 1.0, 0.5812, 0.5, 0.5812, 0.5, 0.5812, 1.0, 0.5781, 1.0, 0.5781, 0.5, 0.5781, 0.5, 0.5781, 1.0, 0.575, 1.0, 0.575, 0.5, 0.575, 0.5, 0.575, 1.0, 0.5719, 1.0, 0.5719, 0.5, 0.5719, 0.5, 0.5719, 1.0, 0.5687, 1.0, 0.5687, 0.5, 0.5687, 0.5, 0.5687, 1.0, 0.5656, 1.0, 0.5656, 0.5, 0.5656, 0.5, 0.5656, 1.0, 0.5625, 1.0, 0.5625, 0.5, 0.5625, 0.5, 0.5625, 1.0, 0.5594, 1.0, 0.5594, 0.5, 0.5594, 0.5, 0.5594, 1.0, 0.5562, 1.0, 0.5562, 0.5, 0.5562, 0.5, 0.5562, 1.0, 0.5531, 1.0, 0.5531, 0.5, 0.5531, 0.5, 0.5531, 1.0, 0.55, 1.0, 0.55, 0.5, 0.55, 0.5, 0.55, 1.0, 0.5469, 1.0, 0.5469, 0.5, 0.5469, 0.5, 0.5469, 1.0, 0.5437, 1.0, 0.5437, 0.5, 0.5437, 0.5, 0.5437, 1.0, 0.5406, 1.0, 0.5406, 0.5, 0.5406, 0.5, 0.5406, 1.0, 0.5375, 1.0, 0.5375, 0.5, 0.5375, 0.5, 0.5375, 1.0, 0.5344, 1.0, 0.5344, 0.5, 0.5344, 0.5, 0.5344, 1.0, 0.5312, 1.0, 0.5312, 0.5, 0.5312, 0.5, 0.5312, 1.0, 0.5281, 1.0, 0.5281, 0.5, 0.5281, 0.5, 0.5281, 1.0, 0.525, 1.0, 0.525, 0.5, 0.525, 0.5, 0.525, 1.0, 0.5219, 1.0, 0.5219, 0.5, 0.5219, 0.5, 0.5219, 1.0, 0.5187, 1.0, 0.5187, 0.5, 0.5187, 0.5, 0.5187, 1.0, 0.5156, 1.0, 0.5156, 0.5, 0.5156, 0.5, 0.5156, 1.0, 0.5125, 1.0, 0.5125, 0.5, 0.5125, 0.5, 0.5125, 1.0, 0.5094, 1.0, 0.5094, 0.5, 0.5094, 0.5, 0.5094, 1.0, 0.5062, 1.0, 0.5062, 0.5, 0.5062, 0.5, 0.5062, 1.0, 0.5031, 1.0, 0.5031, 0.5, 0.5031, 0.5, 0.5031, 1.0, 0.5, 1.0, 0.5, 0.5, 0.5, 0.5, 0.5, 1.0, 0.4969, 1.0, 0.4969, 0.5, 0.4969, 0.5, 0.4969, 1.0, 0.4937, 1.0, 0.4937, 0.5, 0.4937, 0.5, 0.4937, 1.0, 0.4906, 1.0, 0.4906, 0.5, 0.4906, 0.5, 0.4906, 1.0, 0.4875, 1.0, 0.4875, 0.5, 0.4875, 0.5, 0.4875, 1.0, 0.4844, 1.0, 0.4844, 0.5, 0.4844, 0.5, 0.4844, 1.0, 0.4812, 1.0, 0.4812, 0.5, 0.4812, 0.5, 0.4812, 1.0, 0.4781, 1.0, 0.4781, 0.5, 0.4781, 0.5, 0.4781, 1.0, 0.475, 1.0, 0.475, 0.5, 0.475, 0.5, 0.475, 1.0, 0.4719, 1.0, 0.4719, 0.5, 0.4719, 0.5, 0.4719, 1.0, 0.4687, 1.0, 0.4687, 0.5, 0.4687, 0.5, 0.4687, 1.0, 0.4656, 1.0, 0.4656, 0.5, 0.4656, 0.5, 0.4656, 1.0, 0.4625, 1.0, 0.4625, 0.5, 0.4625, 0.5, 0.4625, 1.0, 0.4594, 1.0, 0.4594, 0.5, 0.4594, 0.5, 0.4594, 1.0, 0.4562, 1.0, 0.4562, 0.5, 0.4562, 0.5, 0.4562, 1.0, 0.4531, 1.0, 0.4531, 0.5, 0.4531, 0.5, 0.4531, 1.0, 0.45, 1.0, 0.45, 0.5, 0.45, 0.5, 0.45, 1.0, 0.4469, 1.0, 0.4469, 0.5, 0.4469, 0.5, 0.4469, 1.0, 0.4437, 1.0, 0.4437, 0.5, 0.4437, 0.5, 0.4437, 1.0, 0.4406, 1.0, 0.4406, 0.5, 0.4406, 0.5, 0.4406, 1.0, 0.4375, 1.0, 0.4375, 0.5, 0.4375, 0.5, 0.4375, 1.0, 0.4344, 1.0, 0.4344, 0.5, 0.4344, 0.5, 0.4344, 1.0, 0.4312, 1.0, 0.4312, 0.5, 0.4312, 0.5, 0.4312, 1.0, 0.4281, 1.0, 0.4281, 0.5, 0.4281, 0.5, 0.4281, 1.0, 0.425, 1.0, 0.425, 0.5, 0.425, 0.5, 0.425, 1.0, 0.4219, 1.0, 0.4219, 0.5, 0.4219, 0.5, 0.4219, 1.0, 0.4187, 1.0, 0.4187, 0.5, 0.4187, 0.5, 0.4187, 1.0, 0.4156, 1.0, 0.4156, 0.5, 0.4156, 0.5, 0.4156, 1.0, 0.4125, 1.0, 0.4125, 0.5, 0.4125, 0.5, 0.4125, 1.0, 0.4094, 1.0, 0.4094, 0.5, 0.4094, 0.5, 0.4094, 1.0, 0.4062, 1.0, 0.4062, 0.5, 0.4062, 0.5, 0.4062, 1.0, 0.4031, 1.0, 0.4031, 0.5, 0.4031, 0.5, 0.4031, 1.0, 0.4, 1.0, 0.4, 0.5, 0.4, 0.5, 0.4, 1.0, 0.3969, 1.0, 0.3969, 0.5, 0.3969, 0.5, 0.3969, 1.0, 0.3937, 1.0, 0.3937, 0.5, 0.3937, 0.5, 0.3937, 1.0, 0.3906, 1.0, 0.3906, 0.5, 0.3906, 0.5, 0.3906, 1.0, 0.3875, 1.0, 0.3875, 0.5, 0.3875, 0.5, 0.3875, 1.0, 0.3844, 1.0, 0.3844, 0.5, 0.3844, 0.5, 0.3844, 1.0, 0.3812, 1.0, 0.3812, 0.5, 0.3812, 0.5, 0.3812, 1.0, 0.3781, 1.0, 0.3781, 0.5, 0.3781, 0.5, 0.3781, 1.0, 0.375, 1.0, 0.375, 0.5, 0.375, 0.5, 0.375, 1.0, 0.3719, 1.0, 0.3719, 0.5, 0.3719, 0.5, 0.3719, 1.0, 0.3687, 1.0, 0.3687, 0.5, 0.3687, 0.5, 0.3687, 1.0, 0.3656, 1.0, 0.3656, 0.5, 0.3656, 0.5, 0.3656, 1.0, 0.3625, 1.0, 0.3625, 0.5, 0.3625, 0.5, 0.3625, 1.0, 0.3594, 1.0, 0.3594, 0.5, 0.3594, 0.5, 0.3594, 1.0, 0.3562, 1.0, 0.3562, 0.5, 0.3562, 0.5, 0.3562, 1.0, 0.3531, 1.0, 0.3531, 0.5, 0.3531, 0.5, 0.3531, 1.0, 0.35, 1.0, 0.35, 0.5, 0.35, 0.5, 0.35, 1.0, 0.3469, 1.0, 0.3469, 0.5, 0.3469, 0.5, 0.3469, 1.0, 0.3437, 1.0, 0.3437, 0.5, 0.3437, 0.5, 0.3437, 1.0, 0.3406, 1.0, 0.3406, 0.5, 0.3406, 0.5, 0.3406, 1.0, 0.3375, 1.0, 0.3375, 0.5, 0.3375, 0.5, 0.3375, 1.0, 0.3344, 1.0, 0.3344, 0.5, 0.3344, 0.5, 0.3344, 1.0, 0.3312, 1.0, 0.3312, 0.5, 0.3312, 0.5, 0.3312, 1.0, 0.3281, 1.0, 0.3281, 0.5, 0.3281, 0.5, 0.3281, 1.0, 0.325, 1.0, 0.325, 0.5, 0.325, 0.5, 0.325, 1.0, 0.3219, 1.0, 0.3219, 0.5, 0.3219, 0.5, 0.3219, 1.0, 0.3187, 1.0, 0.3187, 0.5, 0.3187, 0.5, 0.3187, 1.0, 0.3156, 1.0, 0.3156, 0.5, 0.3156, 0.5, 0.3156, 1.0, 0.3125, 1.0, 0.3125, 0.5, 0.3125, 0.5, 0.3125, 1.0, 0.3094, 1.0, 0.3094, 0.5, 0.3094, 0.5, 0.3094, 1.0, 0.3062, 1.0, 0.3062, 0.5, 0.3062, 0.5, 0.3062, 1.0, 0.3031, 1.0, 0.3031, 0.5, 0.3031, 0.5, 0.3031, 1.0, 0.3, 1.0, 0.3, 0.5, 0.3, 0.5, 0.3, 1.0, 0.2969, 1.0, 0.2969, 0.5, 0.2969, 0.5, 0.2969, 1.0, 0.2937, 1.0, 0.2937, 0.5, 0.2937, 0.5, 0.2937, 1.0, 0.2906, 1.0, 0.2906, 0.5, 0.2906, 0.5, 0.2906, 1.0, 0.2875, 1.0, 0.2875, 0.5, 0.2875, 0.5, 0.2875, 1.0, 0.2844, 1.0, 0.2844, 0.5, 0.2844, 0.5, 0.2844, 1.0, 0.2812, 1.0, 0.2812, 0.5, 0.2812, 0.5, 0.2812, 1.0, 0.2781, 1.0, 0.2781, 0.5, 0.2781, 0.5, 0.2781, 1.0, 0.275, 1.0, 0.275, 0.5, 0.275, 0.5, 0.275, 1.0, 0.2719, 1.0, 0.2719, 0.5, 0.2719, 0.5, 0.2719, 1.0, 0.2687, 1.0, 0.2687, 0.5, 0.2687, 0.5, 0.2687, 1.0, 0.2656, 1.0, 0.2656, 0.5, 0.2656, 0.5, 0.2656, 1.0, 0.2625, 1.0, 0.2625, 0.5, 0.2625, 0.5, 0.2625, 1.0, 0.2594, 1.0, 0.2594, 0.5, 0.2594, 0.5, 0.2594, 1.0, 0.2562, 1.0, 0.2562, 0.5, 0.2562, 0.5, 0.2562, 1.0, 0.2531, 1.0, 0.2531, 0.5, 0.2531, 0.5, 0.2531, 1.0, 0.25, 1.0, 0.25, 0.5, 0.25, 0.5, 0.25, 1.0, 0.2469, 1.0, 0.2469, 0.5, 0.2469, 0.5, 0.2469, 1.0, 0.2437, 1.0, 0.2437, 0.5, 0.2437, 0.5, 0.2437, 1.0, 0.2406, 1.0, 0.2406, 0.5, 0.2406, 0.5, 0.2406, 1.0, 0.2375, 1.0, 0.2375, 0.5, 0.2375, 0.5, 0.2375, 1.0, 0.2344, 1.0, 0.2344, 0.5, 0.2344, 0.5, 0.2344, 1.0, 0.2312, 1.0, 0.2312, 0.5, 0.2312, 0.5, 0.2312, 1.0, 0.2281, 1.0, 0.2281, 0.5, 0.2281, 0.5, 0.2281, 1.0, 0.225, 1.0, 0.225, 0.5, 0.225, 0.5, 0.225, 1.0, 0.2219, 1.0, 0.2219, 0.5, 0.2219, 0.5, 0.2219, 1.0, 0.2187, 1.0, 0.2187, 0.5, 0.2187, 0.5, 0.2187, 1.0, 0.2156, 1.0, 0.2156, 0.5, 0.2156, 0.5, 0.2156, 1.0, 0.2125, 1.0, 0.2125, 0.5, 0.2125, 0.5, 0.2125, 1.0, 0.2094, 1.0, 0.2094, 0.5, 0.2094, 0.5, 0.2094, 1.0, 0.2062, 1.0, 0.2062, 0.5, 0.2062, 0.5, 0.2062, 1.0, 0.2031, 1.0, 0.2031, 0.5, 0.2031, 0.5, 0.2031, 1.0, 0.2, 1.0, 0.2, 0.5, 0.2, 0.5, 0.2, 1.0, 0.1969, 1.0, 0.1969, 0.5, 0.1969, 0.5, 0.1969, 1.0, 0.1937, 1.0, 0.1937, 0.5, 0.1937, 0.5, 0.1937, 1.0, 0.1906, 1.0, 0.1906, 0.5, 0.1906, 0.5, 0.1906, 1.0, 0.1875, 1.0, 0.1875, 0.5, 0.1875, 0.5, 0.1875, 1.0, 0.1844, 1.0, 0.1844, 0.5, 0.1844, 0.5, 0.1844, 1.0, 0.1812, 1.0, 0.1812, 0.5, 0.1812, 0.5, 0.1812, 1.0, 0.1781, 1.0, 0.1781, 0.5, 0.1781, 0.5, 0.1781, 1.0, 0.175, 1.0, 0.175, 0.5, 0.175, 0.5, 0.175, 1.0, 0.1719, 1.0, 0.1719, 0.5, 0.1719, 0.5, 0.1719, 1.0, 0.1687, 1.0, 0.1687, 0.5, 0.1687, 0.5, 0.1687, 1.0, 0.1656, 1.0, 0.1656, 0.5, 0.1656, 0.5, 0.1656, 1.0, 0.1625, 1.0, 0.1625, 0.5, 0.1625, 0.5, 0.1625, 1.0, 0.1594, 1.0, 0.1594, 0.5, 0.1594, 0.5, 0.1594, 1.0, 0.1562, 1.0, 0.1562, 0.5, 0.1562, 0.5, 0.1562, 1.0, 0.1531, 1.0, 0.1531, 0.5, 0.1531, 0.5, 0.1531, 1.0, 0.15, 1.0, 0.15, 0.5, 0.15, 0.5, 0.15, 1.0, 0.1469, 1.0, 0.1469, 0.5, 0.1469, 0.5, 0.1469, 1.0, 0.1437, 1.0, 0.1437, 0.5, 0.1437, 0.5, 0.1437, 1.0, 0.1406, 1.0, 0.1406, 0.5, 0.1406, 0.5, 0.1406, 1.0, 0.1375, 1.0, 0.1375, 0.5, 0.1375, 0.5, 0.1375, 1.0, 0.1344, 1.0, 0.1344, 0.5, 0.1344, 0.5, 0.1344, 1.0, 0.1312, 1.0, 0.1312, 0.5, 0.1312, 0.5, 0.1312, 1.0, 0.1281, 1.0, 0.1281, 0.5, 0.1281, 0.5, 0.1281, 1.0, 0.125, 1.0, 0.125, 0.5, 0.125, 0.5, 0.125, 1.0, 0.1219, 1.0, 0.1219, 0.5, 0.1219, 0.5, 0.1219, 1.0, 0.1187, 1.0, 0.1187, 0.5, 0.1187, 0.5, 0.1187, 1.0, 0.1156, 1.0, 0.1156, 0.5, 0.1156, 0.5, 0.1156, 1.0, 0.1125, 1.0, 0.1125, 0.5, 0.1125, 0.5, 0.1125, 1.0, 0.1094, 1.0, 0.1094, 0.5, 0.1094, 0.5, 0.1094, 1.0, 0.1062, 1.0, 0.1062, 0.5, 0.1062, 0.5, 0.1062, 1.0, 0.1031, 1.0, 0.1031, 0.5, 0.1031, 0.5, 0.1031, 1.0, 0.1, 1.0, 0.1, 0.5, 0.1, 0.5, 0.1, 1.0, 0.09687, 1.0, 0.09687, 0.5, 0.09687, 0.5, 0.09687, 1.0, 0.09375, 1.0, 0.09375, 0.5, 0.09375, 0.5, 0.09375, 1.0, 0.09062, 1.0, 0.09062, 0.5, 0.09062, 0.5, 0.09062, 1.0, 0.0875, 1.0, 0.0875, 0.5, 0.0875, 0.5, 0.0875, 1.0, 0.08437, 1.0, 0.08437, 0.5, 0.08437, 0.5, 0.08437, 1.0, 0.08125, 1.0, 0.08125, 0.5, 0.08125, 0.5, 0.08125, 1.0, 0.07812, 1.0, 0.07812, 0.5, 0.07812, 0.5, 0.07812, 1.0, 0.075, 1.0, 0.075, 0.5, 0.075, 0.5, 0.075, 1.0, 0.07187, 1.0, 0.07187, 0.5, 0.07187, 0.5, 0.07187, 1.0, 0.06875, 1.0, 0.06875, 0.5, 0.06875, 0.5, 0.06875, 1.0, 0.06562, 1.0, 0.06562, 0.5, 0.06562, 0.5, 0.06562, 1.0, 0.0625, 1.0, 0.0625, 0.5, 0.0625, 0.5, 0.0625, 1.0, 0.05937, 1.0, 0.05937, 0.5, 0.05937, 0.5, 0.05937, 1.0, 0.05625, 1.0, 0.05625, 0.5, 0.05625, 0.5, 0.05625, 1.0, 0.05312, 1.0, 0.05312, 0.5, 0.05312, 0.5, 0.05312, 1.0, 0.05, 1.0, 0.05, 0.5, 0.05, 0.5, 0.05, 1.0, 0.04687, 1.0, 0.04687, 0.5, 0.04687, 0.5, 0.04687, 1.0, 0.04375, 1.0, 0.04375, 0.5, 0.04375, 0.5, 0.04375, 1.0, 0.04062, 1.0, 0.04062, 0.5, 0.04062, 0.5, 0.04062, 1.0, 0.0375, 1.0, 0.0375, 0.5, 0.0375, 0.5, 0.0375, 1.0, 0.03437, 1.0, 0.03437, 0.5, 0.03437, 0.5, 0.03437, 1.0, 0.03125, 1.0, 0.03125, 0.5, 0.03125, 0.5, 0.03125, 1.0, 0.02812, 1.0, 0.02812, 0.5, 0.02812, 0.5, 0.02812, 1.0, 0.025, 1.0, 0.025, 0.5, 0.025, 0.5, 0.025, 1.0, 0.02187, 1.0, 0.02187, 0.5, 0.02187, 0.5, 0.02187, 1.0, 0.01875, 1.0, 0.01875, 0.5, 0.01875, 0.5, 0.01875, 1.0, 0.01562, 1.0, 0.01562, 0.5, 0.01562, 0.5, 0.01562, 1.0, 0.0125, 1.0, 0.0125, 0.5, 0.0125, 0.5, 0.0125, 1.0, 0.009372, 1.0, 0.009372, 0.5, 0.009372, 0.5, 0.009372, 1.0, 0.006247, 1.0, 0.006247, 0.5, 0.2547, 0.49, 0.25, 0.49, 0.2453, 0.49, 0.2406, 0.4898, 0.2359, 0.4896, 0.2312, 0.4893, 0.2265, 0.4888, 0.2218, 0.4883, 0.2171, 0.4877, 0.2125, 0.487, 0.2078, 0.4863, 0.2032, 0.4854, 0.1986, 0.4844, 0.194, 0.4834, 0.1894, 0.4822, 0.1849, 0.481, 0.1803, 0.4797, 0.1758, 0.4783, 0.1714, 0.4768, 0.1669, 0.4752, 0.1625, 0.4735, 0.1582, 0.4717, 0.1538, 0.4699, 0.1495, 0.468, 0.1453, 0.4659, 0.141, 0.4638, 0.1369, 0.4617, 0.1327, 0.4594, 0.1286, 0.4571, 0.1246, 0.4546, 0.1206, 0.4521, 0.1167, 0.4496, 0.1128, 0.4469, 0.1089, 0.4442, 0.1051, 0.4414, 0.1014, 0.4385, 0.09775, 0.4355, 0.09413, 0.4325, 0.09058, 0.4294, 0.08709, 0.4262, 0.08366, 0.423, 0.08029, 0.4197, 0.077, 0.4163, 0.07376, 0.4129, 0.0706, 0.4094, 0.0675, 0.4059, 0.06448, 0.4023, 0.06152, 0.3986, 0.05864, 0.3949, 0.05584, 0.3911, 0.0531, 0.3872, 0.05045, 0.3833, 0.04787, 0.3794, 0.04537, 0.3754, 0.04294, 0.3714, 0.0406, 0.3673, 0.03834, 0.3631, 0.03616, 0.359, 0.03406, 0.3547, 0.03205, 0.3505, 0.03011, 0.3462, 0.02827, 0.3418, 0.02651, 0.3375, 0.02483, 0.3331, 0.02325, 0.3286, 0.02175, 0.3242, 0.02033, 0.3197, 0.01901, 0.3151, 0.01778, 0.3106, 0.01663, 0.306, 0.01558, 0.3014, 0.01461, 0.2968, 0.01374, 0.2922, 0.01295, 0.2875, 0.01226, 0.2829, 0.01166, 0.2782, 0.01116, 0.2735, 0.01074, 0.2688, 0.01042, 0.2641, 0.01019, 0.2594, 0.01005, 0.2547, 0.01, 0.25, 0.01005, 0.2453, 0.01019, 0.2406, 0.01042, 0.2359, 0.01074, 0.2312, 0.01116, 0.2265, 0.01166, 0.2218, 0.01226, 0.2171, 0.01295, 0.2125, 0.01374, 0.2078, 0.01461, 0.2032, 0.01558, 0.1986, 0.01663, 0.194, 0.01778, 0.1894, 0.01901, 0.1849, 0.02033, 0.1803, 0.02175, 0.1758, 0.02325, 0.1714, 0.02483, 0.1669, 0.02651, 0.1625, 0.02827, 0.1582, 0.03011, 0.1538, 0.03205, 0.1495, 0.03406, 0.1453, 0.03616, 0.141, 0.03834, 0.1369, 0.0406, 0.1327, 0.04294, 0.1286, 0.04537, 0.1246, 0.04787, 0.1206, 0.05045, 0.1167, 0.0531, 0.1128, 0.05584, 0.1089, 0.05864, 0.1051, 0.06152, 0.1014, 0.06448, 0.09775, 0.0675, 0.09413, 0.0706, 0.09058, 0.07376, 0.08709, 0.077, 0.08366, 0.08029, 0.08029, 0.08366, 0.077, 0.08709, 0.07376, 0.09058, 0.0706, 0.09413, 0.0675, 0.09775, 0.06448, 0.1014, 0.06152, 0.1051, 0.05864, 0.1089, 0.05584, 0.1128, 0.0531, 0.1167, 0.05045, 0.1206, 0.04787, 0.1246, 0.04537, 0.1286, 0.04294, 0.1327, 0.0406, 0.1369, 0.03834, 0.141, 0.03616, 0.1453, 0.03406, 0.1495, 0.03205, 0.1538, 0.03011, 0.1582, 0.02827, 0.1625, 0.02651, 0.1669, 0.02483, 0.1714, 0.02325, 0.1758, 0.02175, 0.1803, 0.02033, 0.1849, 0.01901, 0.1894, 0.01778, 0.194, 0.01663, 0.1986, 0.01558, 0.2032, 0.01461, 0.2078, 0.01374, 0.2125, 0.01295, 0.2171, 0.01226, 0.2218, 0.01166, 0.2265, 0.01116, 0.2312, 0.01074, 0.2359, 0.01042, 0.2406, 0.01019, 0.2453, 0.01005, 0.25, 0.01, 0.2547, 0.01005, 0.2594, 0.01019, 0.2641, 0.01042, 0.2688, 0.01074, 0.2735, 0.01116, 0.2782, 0.01166, 0.2829, 0.01226, 0.2875, 0.01295, 0.2922, 0.01374, 0.2968, 0.01461, 0.3014, 0.01558, 0.306, 0.01663, 0.3106, 0.01778, 0.3151, 0.01901, 0.3197, 0.02033, 0.3242, 0.02175, 0.3286, 0.02325, 0.3331, 0.02483, 0.3375, 0.02651, 0.3418, 0.02827, 0.3462, 0.03011, 0.3505, 0.03205, 0.3547, 0.03406, 0.359, 0.03616, 0.3631, 0.03834, 0.3673, 0.0406, 0.3714, 0.04294, 0.3754, 0.04537, 0.3794, 0.04787, 0.3833, 0.05045, 0.3872, 0.0531, 0.3911, 0.05584, 0.3949, 0.05864, 0.3986, 0.06152, 0.4023, 0.06448, 0.4059, 0.0675, 0.4094, 0.0706, 0.4129, 0.07376, 0.4163, 0.077, 0.4197, 0.08029, 0.423, 0.08366, 0.4262, 0.08709, 0.4294, 0.09058, 0.4325, 0.09413, 0.4355, 0.09775, 0.4385, 0.1014, 0.4414, 0.1051, 0.4442, 0.1089, 0.4469, 0.1128, 0.4496, 0.1167, 0.4521, 0.1206, 0.4546, 0.1246, 0.4571, 0.1286, 0.4594, 0.1327, 0.4617, 0.1369, 0.4638, 0.141, 0.4659, 0.1453, 0.468, 0.1495, 0.4699, 0.1538, 0.4717, 0.1582, 0.4735, 0.1625, 0.4752, 0.1669, 0.4768, 0.1714, 0.4783, 0.1758, 0.4797, 0.1803, 0.481, 0.1849, 0.4822, 0.1894, 0.4834, 0.194, 0.4844, 0.1986, 0.4854, 0.2032, 0.4863, 0.2078, 0.487, 0.2125, 0.4877, 0.2171, 0.4883, 0.2218, 0.4888, 0.2265, 0.4893, 0.2312, 0.4896, 0.2359, 0.4898, 0.2406, 0.49, 0.2453, 0.49, 0.25, 0.49, 0.2547, 0.4898, 0.2594, 0.4896, 0.2641, 0.4893, 0.2688, 0.4888, 0.2735, 0.4883, 0.2782, 0.4877, 0.2829, 0.487, 0.2875, 0.4863, 0.2922, 0.4854, 0.2968, 0.4844, 0.3014, 0.4834, 0.306, 0.4822, 0.3106, 0.481, 0.3151, 0.4797, 0.3197, 0.4783, 0.3242, 0.4768, 0.3286, 0.4752, 0.3331, 0.4735, 0.3375, 0.4717, 0.3418, 0.4699, 0.3462, 0.468, 0.3505, 0.4659, 0.3547, 0.4638, 0.359, 0.4617, 0.3631, 0.4594, 0.3673, 0.4571, 0.3714, 0.4546, 0.3754, 0.4521, 0.3794, 0.4496, 0.3833, 0.4469, 0.3872, 0.4442, 0.3911, 0.4414, 0.3949, 0.4385, 0.3986, 0.4355, 0.4023, 0.4325, 0.4059, 0.4294, 0.4094, 0.4262, 0.4129, 0.423, 0.4163, 0.4197, 0.4197, 0.4163, 0.423, 0.4129, 0.4262, 0.4094, 0.4294, 0.4059, 0.4325, 0.4023, 0.4355, 0.3986, 0.4385, 0.3949, 0.4414, 0.3911, 0.4442, 0.3872, 0.4469, 0.3833, 0.4496, 0.3794, 0.4521, 0.3754, 0.4546, 0.3714, 0.4571, 0.3673, 0.4594, 0.3631, 0.4617, 0.359, 0.4638, 0.3547, 0.4659, 0.3505, 0.468, 0.3462, 0.4699, 0.3418, 0.4717, 0.3375, 0.4735, 0.3331, 0.4752, 0.3286, 0.4768, 0.3242, 0.4783, 0.3197, 0.4797, 0.3151, 0.481, 0.3106, 0.4822, 0.306, 0.4834, 0.3014, 0.4844, 0.2968, 0.4854, 0.2922, 0.4863, 0.2875, 0.487, 0.2829, 0.4877, 0.2782, 0.4883, 0.2735, 0.4888, 0.2688, 0.4893, 0.2641, 0.4896, 0.2594, 0.4898, 0.006247, 0.5, 0.006247, 1.0, 0.003122, 1.0, 0.003122, 0.5, 0.003122, 0.5, 0.003122, 1.0, -2.681e-06, 1.0, -2.681e-06, 0.5, 0.75, 0.49, 0.7547, 0.49, 0.7594, 0.4898, 0.7641, 0.4896, 0.7688, 0.4893, 0.7735, 0.4888, 0.7782, 0.4883, 0.7829, 0.4877, 0.7875, 0.487, 0.7922, 0.4863, 0.7968, 0.4854, 0.8014, 0.4844, 0.806, 0.4834, 0.8106, 0.4822, 0.8151, 0.481, 0.8197, 0.4797, 0.8242, 0.4783, 0.8286, 0.4768, 0.8331, 0.4752, 0.8375, 0.4735, 0.8418, 0.4717, 0.8462, 0.4699, 0.8505, 0.468, 0.8547, 0.4659, 0.859, 0.4638, 0.8631, 0.4617, 0.8673, 0.4594, 0.8714, 0.4571, 0.8754, 0.4546, 0.8794, 0.4521, 0.8833, 0.4496, 0.8872, 0.4469, 0.8911, 0.4442, 0.8949, 0.4414, 0.8986, 0.4385, 0.9023, 0.4355, 0.9059, 0.4325, 0.9094, 0.4294, 0.9129, 0.4262, 0.9163, 0.423, 0.9197, 0.4197, 0.923, 0.4163, 0.9262, 0.4129, 0.9294, 0.4094, 0.9325, 0.4059, 0.9355, 0.4023, 0.9385, 0.3986, 0.9414, 0.3949, 0.9442, 0.3911, 0.9469, 0.3872, 0.9496, 0.3833, 0.9521, 0.3794, 0.9546, 0.3754, 0.9571, 0.3714, 0.9594, 0.3673, 0.9617, 0.3631, 0.9638, 0.359, 0.9659, 0.3547, 0.968, 0.3505, 0.9699, 0.3462, 0.9717, 0.3418, 0.9735, 0.3375, 0.9752, 0.3331, 0.9768, 0.3286, 0.9783, 0.3242, 0.9797, 0.3197, 0.981, 0.3151, 0.9822, 0.3106, 0.9834, 0.306, 0.9844, 0.3014, 0.9854, 0.2968, 0.9863, 0.2922, 0.987, 0.2875, 0.9877, 0.2829, 0.9883, 0.2782, 0.9888, 0.2735, 0.9893, 0.2688, 0.9896, 0.2641, 0.9898, 0.2594, 0.99, 0.2547, 0.99, 0.25, 0.99, 0.2453, 0.9898, 0.2406, 0.9896, 0.2359, 0.9893, 0.2312, 0.9888, 0.2265, 0.9883, 0.2218, 0.9877, 0.2171, 0.987, 0.2125, 0.9863, 0.2078, 0.9854, 0.2032, 0.9844, 0.1986, 0.9834, 0.194, 0.9822, 0.1894, 0.981, 0.1849, 0.9797, 0.1803, 0.9783, 0.1758, 0.9768, 0.1714, 0.9752, 0.1669, 0.9735, 0.1625, 0.9717, 0.1582, 0.9699, 0.1538, 0.968, 0.1495, 0.9659, 0.1453, 0.9638, 0.141, 0.9617, 0.1369, 0.9594, 0.1327, 0.9571, 0.1286, 0.9546, 0.1246, 0.9521, 0.1206, 0.9496, 0.1167, 0.9469, 0.1128, 0.9442, 0.1089, 0.9414, 0.1051, 0.9385, 0.1014, 0.9355, 0.09775, 0.9325, 0.09413, 0.9294, 0.09058, 0.9262, 0.08709, 0.923, 0.08366, 0.9197, 0.08029, 0.9163, 0.077, 0.9129, 0.07376, 0.9094, 0.0706, 0.9059, 0.0675, 0.9023, 0.06448, 0.8986, 0.06152, 0.8949, 0.05864, 0.8911, 0.05584, 0.8872, 0.0531, 0.8833, 0.05045, 0.8794, 0.04787, 0.8754, 0.04537, 0.8714, 0.04294, 0.8673, 0.0406, 0.8631, 0.03834, 0.859, 0.03616, 0.8547, 0.03406, 0.8505, 0.03205, 0.8462, 0.03011, 0.8418, 0.02827, 0.8375, 0.02651, 0.8331, 0.02483, 0.8286, 0.02325, 0.8242, 0.02175, 0.8197, 0.02033, 0.8151, 0.01901, 0.8106, 0.01778, 0.806, 0.01663, 0.8014, 0.01558, 0.7968, 0.01461, 0.7922, 0.01374, 0.7875, 0.01295, 0.7829, 0.01226, 0.7782, 0.01166, 0.7735, 0.01116, 0.7688, 0.01074, 0.7641, 0.01042, 0.7594, 0.01019, 0.7547, 0.01005, 0.75, 0.01, 0.7453, 0.01005, 0.7406, 0.01019, 0.7359, 0.01042, 0.7312, 0.01074, 0.7265, 0.01116, 0.7218, 0.01166, 0.7171, 0.01226, 0.7125, 0.01295, 0.7078, 0.01374, 0.7032, 0.01461, 0.6986, 0.01558, 0.694, 0.01663, 0.6894, 0.01778, 0.6849, 0.01901, 0.6803, 0.02033, 0.6758, 0.02175, 0.6714, 0.02325, 0.6669, 0.02483, 0.6625, 0.02651, 0.6582, 0.02827, 0.6538, 0.03011, 0.6495, 0.03205, 0.6453, 0.03406, 0.641, 0.03616, 0.6369, 0.03834, 0.6327, 0.0406, 0.6286, 0.04294, 0.6246, 0.04537, 0.6206, 0.04787, 0.6167, 0.05045, 0.6128, 0.0531, 0.6089, 0.05584, 0.6051, 0.05864, 0.6014, 0.06152, 0.5977, 0.06448, 0.5941, 0.0675, 0.5906, 0.0706, 0.5871, 0.07376, 0.5837, 0.077, 0.5803, 0.08029, 0.577, 0.08366, 0.5738, 0.08709, 0.5706, 0.09058, 0.5675, 0.09413, 0.5645, 0.09775, 0.5615, 0.1014, 0.5586, 0.1051, 0.5558, 0.1089, 0.5531, 0.1128, 0.5504, 0.1167, 0.5479, 0.1206, 0.5454, 0.1246, 0.5429, 0.1286, 0.5406, 0.1327, 0.5383, 0.1369, 0.5362, 0.141, 0.5341, 0.1453, 0.532, 0.1495, 0.5301, 0.1538, 0.5283, 0.1582, 0.5265, 0.1625, 0.5248, 0.1669, 0.5232, 0.1714, 0.5217, 0.1758, 0.5203, 0.1803, 0.519, 0.1849, 0.5178, 0.1894, 0.5166, 0.194, 0.5156, 0.1986, 0.5146, 0.2032, 0.5137, 0.2078, 0.513, 0.2125, 0.5123, 0.2171, 0.5117, 0.2218, 0.5112, 0.2265, 0.5107, 0.2312, 0.5104, 0.2359, 0.5102, 0.2406, 0.51, 0.2453, 0.51, 0.25, 0.51, 0.2547, 0.5102, 0.2594, 0.5104, 0.2641, 0.5107, 0.2688, 0.5112, 0.2735, 0.5117, 0.2782, 0.5123, 0.2829, 0.513, 0.2875, 0.5137, 0.2922, 0.5146, 0.2968, 0.5156, 0.3014, 0.5166, 0.306, 0.5178, 0.3106, 0.519, 0.3151, 0.5203, 0.3197, 0.5217, 0.3242, 0.5232, 0.3286, 0.5248, 0.3331, 0.5265, 0.3375, 0.5283, 0.3418, 0.5301, 0.3462, 0.532, 0.3505, 0.5341, 0.3547, 0.5362, 0.359, 0.5383, 0.3631, 0.5406, 0.3673, 0.5429, 0.3714, 0.5454, 0.3754, 0.5479, 0.3794, 0.5504, 0.3833, 0.5531, 0.3872, 0.5558, 0.3911, 0.5586, 0.3949, 0.5615, 0.3986, 0.5645, 0.4023, 0.5675, 0.4059, 0.5706, 0.4094, 0.5738, 0.4129, 0.577, 0.4163, 0.5803, 0.4197, 0.5837, 0.423, 0.5871, 0.4262, 0.5906, 0.4294, 0.5941, 0.4325, 0.5977, 0.4355, 0.6014, 0.4385, 0.6051, 0.4414, 0.6089, 0.4442, 0.6128, 0.4469, 0.6167, 0.4496, 0.6206, 0.4521, 0.6246, 0.4546, 0.6286, 0.4571, 0.6327, 0.4594, 0.6369, 0.4617, 0.641, 0.4638, 0.6453, 0.4659, 0.6495, 0.468, 0.6538, 0.4699, 0.6582, 0.4717, 0.6625, 0.4735, 0.6669, 0.4752, 0.6714, 0.4768, 0.6758, 0.4783, 0.6803, 0.4797, 0.6849, 0.481, 0.6894, 0.4822, 0.694, 0.4834, 0.6986, 0.4844, 0.7032, 0.4854, 0.7078, 0.4863, 0.7125, 0.487, 0.7171, 0.4877, 0.7218, 0.4883, 0.7265, 0.4888, 0.7312, 0.4893, 0.7359, 0.4896, 0.7406, 0.4898, 0.7453, 0.49])
me_cylinder.materials.append(mat_material)
me_cylinder.use_remesh_fix_poles = True
me_cylinder.use_remesh_preserve_attributes = False
me_cylinder.update()

# ---- objects
ob_plane = bpy.data.objects.new('plane', me_cube)
ob_lamp = bpy.data.objects.new('Lamp', light_lamp)
ob_camera = bpy.data.objects.new('Camera', cam_camera)
ob_cylinder = bpy.data.objects.new('Cylinder', me_cylinder)

# ---- transforms, parenting, visibility, modifiers, constraints
ob_plane.location = (0.004293, 0.0, 0.0)
ob_plane.lock_rotations_4d = False
ob_plane.empty_display_type = 'ARROWS'
ob_plane.hide_render = True
ob_plane.lineart.crease_threshold = 0.0
ob_lamp.location = (4.076, 1.005, 5.904)
ob_lamp.rotation_euler = (0.464, -0.005837, 1.828)
ob_lamp.lock_rotations_4d = False
ob_lamp.empty_display_type = 'ARROWS'
ob_lamp.color = (0.0, 0.0, 0.0, 0.0)
ob_lamp.lineart.crease_threshold = 0.0
ob_camera.location = (2.0, -2.0, 1.732)
ob_camera.rotation_euler = (1.047, 0.0, 0.7854)
ob_camera.lock_rotations_4d = False
ob_camera.empty_display_type = 'ARROWS'
ob_camera.color = (0.0, 0.0, 0.0, 0.0)
ob_camera.display_type = 'WIRE'
ob_camera.lineart.crease_threshold = 0.0
ob_cylinder.location = (0.0, 0.0, 0.1)

# ---- collection membership
scene.collection.objects.link(ob_plane)
col_collection_1.objects.link(ob_lamp)
col_collection_1.objects.link(ob_camera)
col_collection_1.objects.link(ob_cylinder)

# ---- scene / render settings (as saved in the file)
scene.camera = ob_camera
scene.frame_start = 1; scene.frame_end = 250; scene.frame_set(0)
scene.render.engine = 'CYCLES'
scene.render.image_settings.color_depth = '16'
scene.render.resolution_x = 1000
scene.render.resolution_y = 1000
scene.render.dither_intensity = 0.0
scene.render.film_transparent = True
scene.render.use_freestyle = True
scene.render.use_crop_to_border = True
scene.render.line_thickness_mode = 'RELATIVE'
scene.render.line_thickness = 50.0
scene.cycles.use_denoising = False
scene.cycles.samples = 128
scene.cycles.sampling_pattern = 'TABULATED_SOBOL'
scene.cycles.use_adaptive_sampling = False
scene.cycles.use_light_tree = False
scene.cycles.blur_glossy = 0.0
scene.cycles.sample_clamp_indirect = 0.0
scene.view_settings.view_transform = 'Standard'
bpy.context.view_layer.update()
